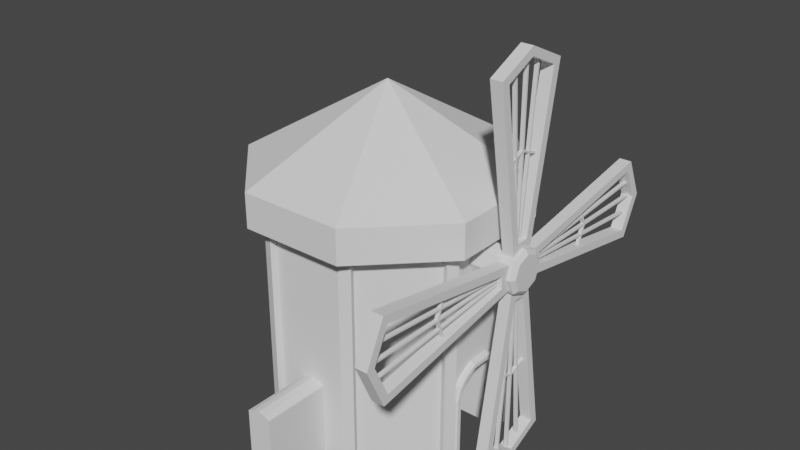 # Source: windmill2.blend  (saved by Blender 2.93.21; exported with 4.5.12 LTS)
import bpy
from mathutils import Matrix  # noqa: F401  (used for matrix-valued properties, if any)

bpy.ops.wm.read_factory_settings(use_empty=True)
scene = bpy.context.scene
scene.name = 'Scene'

# ---- collections
col_collection = bpy.data.collections.new('Collection'); scene.collection.children.link(col_collection)

# ---- world
world_world = bpy.data.worlds.new('World'); scene.world = world_world
world_world.use_nodes = True; world_world.node_tree.nodes.clear()
_N = world_world.node_tree.nodes; _L = world_world.node_tree.links
n0 = _N.new('ShaderNodeOutputWorld'); n0.name = 'World Output'; n0.location = (300, 300)
n1 = _N.new('ShaderNodeBackground'); n1.name = 'Background'; n1.location = (10, 300)
n1.inputs[0].default_value = (0.05088, 0.05088, 0.05088, 1.0)
_L.new(n1.outputs[0], n0.inputs[0])
n0.is_active_output = True
world_world.color = (0.05088, 0.05088, 0.05088)
world_world.use_sun_shadow = False
world_world.sun_shadow_jitter_overblur = 0.0

# ---- meshes
me_cylinder = bpy.data.meshes.new('Cylinder')
me_cylinder.from_pydata([(1.619, 3.909, 6.913), (-1.619, 3.909, 6.913), (3.909, 1.619, 6.913), (3.909, -1.619, 6.913), (1.619, -3.909, 6.913), (-1.619, -3.909, 6.913), (-3.909, -1.619, 6.913), (-3.909, 1.619, 6.913), (1.619, 3.909, 7.976), (-1.619, 3.909, 7.976), (3.909, 1.619, 7.976), (3.909, -1.619, 7.976), (1.619, -3.909, 7.976), (-1.619, -3.909, 7.976), (-3.909, -1.619, 7.976), (-3.909, 1.619, 7.976), (6.209e-08, -4.6e-08, 10.45), (-1.498, 3.15, 0.0), (-1.168, 3.287, 0.0), (-1.168, 3.287, 6.913), (-1.498, 3.15, 6.913), (-1.435, 3.465, 6.913), (1.168, 3.287, 0.0), (1.498, 3.15, 0.0), (1.498, 3.15, 6.913), (1.168, 3.287, 6.913), (1.435, 3.465, 6.913), (3.15, 1.498, 0.0), (3.287, 1.168, 0.0), (3.287, 1.168, 6.913), (3.15, 1.498, 6.913), (3.465, 1.435, 6.913), (3.287, -1.168, 0.0), (3.15, -1.498, 0.0), (3.15, -1.498, 6.913), (3.287, -1.168, 6.913), (3.465, -1.435, 6.913), (1.498, -3.15, 0.0), (1.168, -3.287, 0.0), (1.168, -3.287, 6.913), (1.498, -3.15, 6.913), (1.435, -3.465, 6.913), (-1.168, -3.287, 0.0), (-1.498, -3.15, 0.0), (-1.498, -3.15, 6.913), (-1.168, -3.287, 6.913), (-1.435, -3.465, 6.913), (-3.15, -1.498, 0.0), (-3.287, -1.168, 0.0), (-3.287, -1.168, 6.913), (-3.15, -1.498, 6.913), (-3.465, -1.435, 6.913), (-3.287, 1.168, 0.0), (-3.15, 1.498, 0.0), (-3.15, 1.498, 6.913), (-3.287, 1.168, 6.913), (-3.465, 1.435, 6.913), (-1.244, 3.469, 6.913), (-1.573, 3.332, 6.913), (1.573, 3.332, 6.913), (1.244, 3.469, 6.913), (3.469, 1.244, 6.913), (3.332, 1.573, 6.913), (3.332, -1.573, 6.913), (3.469, -1.244, 6.913), (1.244, -3.469, 6.913), (1.573, -3.332, 6.913), (-1.573, -3.332, 6.913), (-1.244, -3.469, 6.913), (-3.469, -1.244, 6.913), (-3.332, -1.573, 6.913), (-3.332, 1.573, 6.913), (-3.469, 1.244, 6.913), (-1.244, 3.469, 0.0), (-1.573, 3.332, 0.0), (1.573, 3.332, 0.0), (1.244, 3.469, 0.0), (3.469, 1.244, 0.0), (3.332, 1.573, 0.0), (3.332, -1.573, 0.0), (3.469, -1.244, 0.0), (1.244, -3.469, 0.0), (1.573, -3.332, 0.0), (-1.573, -3.332, 0.0), (-1.244, -3.469, 0.0), (-3.469, -1.244, 0.0), (-3.332, -1.573, 0.0), (-3.332, 1.573, 0.0), (-3.469, 1.244, 0.0), (3.287, 1.144, 2.046), (-3.287, 1.144, 2.046), (-3.287, -1.144, 2.384e-07), (-3.287, 1.144, 2.384e-07), (3.287, -1.144, 2.384e-07), (3.287, 1.144, 2.384e-07), (-3.287, -1.144, 2.046), (-3.287, -1.025, 2.426), (-3.287, -0.7979, 2.695), (-3.287, -0.3602, 2.938), (3.287, -1.144, 2.046), (-3.287, 0.7979, 2.695), (-3.287, 1.025, 2.426), (-3.287, 0.3602, 2.938), (-3.332, -1.573, 2.04), (3.469, -1.244, 2.04), (-3.287, -1.168, 2.04), (3.287, -1.025, 2.426), (3.287, 0.7979, 2.695), (3.287, 0.3602, 2.938), (3.287, 1.025, 2.426), (3.287, -0.7979, 2.695), (3.287, -0.3602, 2.938), (-1.168, -3.287, 2.04), (1.168, -3.287, 2.04), (3.287, -1.168, 2.04), (1.244, -3.469, 2.04), (-1.573, -3.332, 2.04), (3.15, -1.498, 2.04), (1.498, -3.15, 2.04), (-1.498, -3.15, 2.04), (-3.15, -1.498, 2.04), (3.332, -1.573, 2.04), (-3.469, -1.244, 2.04), (1.573, -3.332, 2.04), (-1.244, -3.469, 2.04), (-1.168, 3.287, 2.04), (1.168, 3.287, 2.04), (3.287, 1.168, 2.04), (-3.287, 1.168, 2.04), (-1.573, 3.332, 2.04), (3.332, 1.573, 2.04), (1.573, 3.332, 2.04), (-3.469, 1.244, 2.04), (1.244, 3.469, 2.04), (-1.498, 3.15, 2.04), (1.498, 3.15, 2.04), (3.15, 1.498, 2.04), (-3.15, 1.498, 2.04), (-1.244, 3.469, 2.04), (3.469, 1.244, 2.04), (-3.332, 1.573, 2.04), (-1.168, 3.287, 2.385), (1.168, 3.287, 2.385), (3.287, 1.168, 2.385), (-3.287, 1.168, 2.385), (-1.498, 3.15, 2.385), (1.498, 3.15, 2.385), (3.15, 1.498, 2.385), (-3.15, 1.498, 2.385), (-1.573, 3.332, 2.385), (3.332, 1.573, 2.385), (1.573, 3.332, 2.385), (-3.469, 1.244, 2.385), (1.244, 3.469, 2.385), (-1.244, 3.469, 2.385), (3.469, 1.244, 2.385), (-3.332, 1.573, 2.385), (3.287, -1.168, 2.385), (1.168, -3.287, 2.385), (-1.168, -3.287, 2.385), (-3.287, -1.168, 2.385), (-1.573, -3.332, 2.385), (1.244, -3.469, 2.385), (-3.332, -1.573, 2.385), (3.469, -1.244, 2.385), (3.15, -1.498, 2.385), (1.498, -3.15, 2.385), (-1.498, -3.15, 2.385), (-3.15, -1.498, 2.385), (3.332, -1.573, 2.385), (-3.469, -1.244, 2.385), (1.573, -3.332, 2.385), (-1.244, -3.469, 2.385), (3.287, -1.168, 2.63), (1.168, -3.287, 2.63), (-1.168, -3.287, 2.63), (-3.287, -1.168, 2.63), (3.15, -1.498, 2.63), (1.498, -3.15, 2.63), (-1.498, -3.15, 2.63), (-3.15, -1.498, 2.63), (-1.573, -3.332, 2.63), (1.244, -3.469, 2.63), (-3.332, -1.573, 2.63), (3.469, -1.244, 2.63), (3.332, -1.573, 2.63), (-3.469, -1.244, 2.63), (1.573, -3.332, 2.63), (-1.244, -3.469, 2.63), (-1.168, 3.287, 2.63), (1.168, 3.287, 2.63), (3.287, 1.168, 2.63), (-3.287, 1.168, 2.63), (-1.498, 3.15, 2.63), (1.498, 3.15, 2.63), (3.15, 1.498, 2.63), (-3.15, 1.498, 2.63), (-1.573, 3.332, 2.63), (3.332, 1.573, 2.63), (1.573, 3.332, 2.63), (-3.469, 1.244, 2.63), (1.244, 3.469, 2.63), (-1.244, 3.469, 2.63), (3.469, 1.244, 2.63), (-3.332, 1.573, 2.63), (-1.168, 3.287, 2.851), (1.168, 3.287, 2.851), (3.287, 1.168, 2.851), (-3.287, 1.168, 2.851), (-1.498, 3.15, 2.851), (1.498, 3.15, 2.851), (3.15, 1.498, 2.851), (-3.15, 1.498, 2.851), (-1.573, 3.332, 2.851), (3.332, 1.573, 2.851), (1.573, 3.332, 2.851), (-3.469, 1.244, 2.851), (1.244, 3.469, 2.851), (-1.244, 3.469, 2.851), (3.469, 1.244, 2.851), (-3.332, 1.573, 2.851), (3.287, -1.168, 2.851), (1.168, -3.287, 2.851), (-1.168, -3.287, 2.851), (-3.287, -1.168, 2.851), (3.15, -1.498, 2.851), (1.498, -3.15, 2.851), (-1.498, -3.15, 2.851), (-3.15, -1.498, 2.851), (-1.573, -3.332, 2.851), (1.244, -3.469, 2.851), (-3.332, -1.573, 2.851), (3.469, -1.244, 2.851), (3.332, -1.573, 2.851), (-3.469, -1.244, 2.851), (1.573, -3.332, 2.851), (-1.244, -3.469, 2.851), (-3.287, 0.3275, 6.913), (-3.287, -0.3275, 6.913), (3.287, -0.3275, 6.913), (3.287, 0.3275, 6.913), (-3.287, -0.8254, 2.316), (-3.287, -0.6529, 2.518), (-3.287, 0.9181, 2.011), (-3.287, 0.8254, 2.316), (-3.287, 0.6529, 2.518), (-3.287, 0.3029, 2.717), (3.287, -0.8254, 2.316), (3.287, 0.6529, 2.518), (3.287, 0.3029, 2.717), (3.287, -0.6529, 2.518), (3.287, -0.3029, 2.717), (-3.287, 0.9155, 2.384e-07), (3.287, 0.9155, 2.384e-07), (-3.287, -0.3029, 2.717), (3.287, 0.9181, 2.011), (-3.287, -0.9155, 2.384e-07), (3.287, -0.9155, 2.384e-07), (-3.287, -0.9181, 2.011), (3.287, -0.9181, 2.011), (3.287, 0.8254, 2.316), (-3.461, -0.9818, 2.402), (-3.412, -1.025, 2.426), (-3.412, -0.7979, 2.695), (-3.461, -0.7663, 2.656), (-3.412, 1.144, 2.046), (-3.461, 1.095, 2.038), (-3.461, 0.9818, 2.402), (-3.412, 1.025, 2.426), (-3.412, 0.7979, 2.695), (-3.461, 0.7663, 2.656), (-3.461, 0.3475, 2.889), (-3.412, 0.3602, 2.938), (-3.412, -0.3602, 2.938), (-3.461, -0.3475, 2.889), (-3.461, -0.3156, 2.766), (-3.412, -0.3029, 2.717), (3.412, -0.3029, 2.717), (3.461, -0.3156, 2.766), (3.461, -0.3475, 2.889), (3.412, -0.3602, 2.938), (-3.412, 0.8254, 2.316), (-3.461, 0.8691, 2.34), (3.412, -1.025, 2.426), (3.461, -0.9818, 2.402), (3.461, -0.7663, 2.656), (3.412, -0.7979, 2.695), (-3.461, 1.095, 2.384e-07), (-3.412, 1.144, 2.384e-07), (-3.461, 0.967, 2.019), (-3.412, 0.9181, 2.011), (-3.412, 0.9155, 2.384e-07), (-3.461, 0.9644, 2.384e-07), (3.412, 1.144, 2.046), (3.461, 1.095, 2.038), (3.412, 1.144, 2.384e-07), (3.461, 1.095, 2.384e-07), (-3.412, -1.144, 2.384e-07), (-3.461, -1.095, 2.384e-07), (-3.412, -1.144, 2.046), (-3.461, -1.095, 2.038), (3.461, -1.095, 2.384e-07), (3.412, -1.144, 2.384e-07), (3.461, -1.095, 2.038), (3.412, -1.144, 2.046), (3.461, 0.7663, 2.656), (3.412, 0.7979, 2.695), (3.412, 0.3602, 2.938), (3.461, 0.3475, 2.889), (3.461, 0.9818, 2.402), (3.412, 1.025, 2.426), (3.461, 0.9644, 2.384e-07), (3.412, 0.9155, 2.384e-07), (3.412, -0.6529, 2.518), (3.461, -0.6844, 2.557), (3.461, -0.8691, 2.34), (3.412, -0.8254, 2.316), (-3.412, -0.8254, 2.316), (-3.461, -0.8691, 2.34), (-3.461, -0.6844, 2.557), (-3.412, -0.6529, 2.518), (-3.461, 0.6844, 2.557), (-3.412, 0.6529, 2.518), (-3.412, 0.3029, 2.717), (-3.461, 0.3156, 2.766), (3.461, 0.967, 2.019), (3.412, 0.9181, 2.011), (-3.461, -0.9644, 2.384e-07), (-3.412, -0.9155, 2.384e-07), (-3.461, -0.967, 2.019), (-3.412, -0.9181, 2.011), (3.412, -0.9155, 2.384e-07), (3.461, -0.9644, 2.384e-07), (3.412, -0.9181, 2.011), (3.461, -0.967, 2.019), (3.412, 0.6529, 2.518), (3.461, 0.6844, 2.557), (3.461, 0.3156, 2.766), (3.412, 0.3029, 2.717), (3.412, 0.8254, 2.316), (3.461, 0.8691, 2.34), (0.3894, -3.287, 0.0), (-0.3894, -3.287, 0.0), (0.3894, -3.287, 6.913), (-0.3894, -3.287, 6.913), (0.3894, -3.287, 2.04), (-0.3894, -3.287, 2.04), (0.3894, -3.287, 2.385), (-0.3894, -3.287, 2.385), (0.3894, -3.287, 2.63), (-0.3894, -3.287, 2.63), (0.3894, -3.287, 2.851), (-0.3894, -3.287, 2.851), (-0.3894, 3.287, 0.0), (0.3894, 3.287, 0.0), (-0.3894, 3.287, 6.913), (0.3894, 3.287, 6.913), (-0.3894, 3.287, 2.04), (0.3894, 3.287, 2.04), (-0.3894, 3.287, 2.385), (0.3894, 3.287, 2.385), (-0.3894, 3.287, 2.63), (0.3894, 3.287, 2.63), (-0.3894, 3.287, 2.851), (0.3894, 3.287, 2.851), (0.3894, -5.4, 0.0), (-0.3894, -5.4, 0.0), (0.3894, -5.4, 2.04), (-0.3894, -5.4, 2.04), (0.3894, -5.4, 2.385), (-0.3894, -5.4, 2.385), (-0.3894, 5.4, 0.0), (0.3894, 5.4, 0.0), (-0.3894, 5.4, 2.04), (0.3894, 5.4, 2.04), (-0.3894, 5.4, 2.385), (0.3894, 5.4, 2.385), (0.1947, -3.287, 0.0), (1.192e-07, -3.287, 0.0), (-0.1947, -3.287, 0.0), (0.1947, -3.287, 6.913), (1.192e-07, -3.287, 6.913), (-0.1947, -3.287, 6.913), (0.1947, -3.287, 2.474), (1.192e-07, -3.287, 2.515), (-0.1947, -3.287, 2.474), (0.1947, -3.287, 2.63), (1.192e-07, -3.287, 2.63), (-0.1947, -3.287, 2.63), (0.1947, -3.287, 2.851), (1.192e-07, -3.287, 2.851), (-0.1947, -3.287, 2.851), (0.1947, -5.4, 0.0), (1.192e-07, -5.4, 0.0), (-0.1947, -5.4, 0.0), (0.1947, -5.4, 2.04), (1.192e-07, -5.4, 2.04), (-0.1947, -5.4, 2.04), (0.1947, -5.4, 2.474), (1.192e-07, -5.4, 2.515), (-0.1947, -5.4, 2.474), (-0.1947, 3.287, 0.0), (-7.451e-08, 3.287, 0.0), (0.1947, 3.287, 0.0), (-0.1947, 3.287, 6.913), (-7.451e-08, 3.287, 6.913), (0.1947, 3.287, 6.913), (-0.1947, 3.287, 2.474), (-7.451e-08, 3.287, 2.515), (0.1947, 3.287, 2.474), (-0.1947, 3.287, 2.63), (-7.451e-08, 3.287, 2.63), (0.1947, 3.287, 2.63), (-0.1947, 3.287, 2.851), (-7.451e-08, 3.287, 2.851), (0.1947, 3.287, 2.851), (-0.1947, 5.4, 0.0), (4.321e-07, 5.4, 0.0), (0.1947, 5.4, 0.0), (-0.1947, 5.4, 2.04), (4.321e-07, 5.4, 2.04), (0.1947, 5.4, 2.04), (-0.1947, 5.4, 2.474), (4.321e-07, 5.4, 2.515), (0.1947, 5.4, 2.474)], [], [(212, 54, 20, 209), (26, 0, 2, 31, 30, 24), (31, 2, 3, 36, 35, 239, 240, 29), (36, 3, 4, 41, 40, 34), (39, 41, 4, 5, 46, 45, 344, 382, 381, 380, 343), (5, 6, 51, 50, 44, 46), (6, 7, 56, 55, 237, 238, 49, 51), (1, 0, 26, 25, 356, 406, 405, 404, 355, 19, 21), (364, 356, 25, 206), (12, 11, 16), (7, 1, 21, 20, 54, 56), (210, 24, 30, 211), (225, 34, 40, 226), (14, 13, 16), (9, 15, 16), (227, 44, 50, 228), (8, 9, 16), (5, 4, 12, 13), (1, 7, 15, 9), (0, 1, 9, 8), (3, 2, 10, 11), (6, 5, 13, 14), (4, 3, 11, 12), (7, 6, 14, 15), (2, 0, 8, 10), (11, 10, 16), (165, 117, 121, 169), (13, 12, 16), (352, 344, 45, 223), (15, 14, 16), (10, 8, 16), (32, 114, 104, 80), (19, 20, 21), (24, 25, 26), (29, 30, 31), (34, 35, 36), (39, 40, 41), (44, 45, 46), (49, 50, 51), (54, 55, 56), (105, 48, 85, 122), (23, 22, 76, 75), (20, 19, 57, 58), (223, 45, 68, 236), (135, 23, 75, 131), (43, 42, 84, 83), (40, 39, 65, 66), (125, 18, 73, 138), (52, 53, 17, 18, 353, 401, 402, 403, 354, 22, 23, 27, 28, 94, 92), (93, 32, 33, 37, 38, 341, 377, 378, 379, 342, 42, 43, 47, 48, 91), (213, 58, 57, 218), (131, 75, 76, 133), (139, 77, 78, 130), (121, 79, 80, 104), (115, 81, 82, 123), (116, 83, 84, 124), (122, 85, 86, 103), (140, 87, 88, 132), (206, 25, 60, 217), (45, 44, 67, 68), (48, 47, 86, 85), (127, 28, 77, 139), (228, 50, 70, 231), (25, 24, 59, 60), (28, 27, 78, 77), (137, 53, 87, 140), (211, 30, 62, 214), (50, 49, 69, 70), (53, 52, 88, 87), (117, 33, 79, 121), (208, 55, 72, 216), (30, 29, 61, 62), (33, 32, 80, 79), (221, 35, 64, 232), (55, 54, 71, 72), (113, 38, 81, 115), (35, 34, 63, 64), (38, 37, 82, 81), (18, 17, 74, 73), (226, 40, 66, 235), (209, 20, 58, 213), (119, 43, 83, 116), (246, 254, 276, 323), (253, 94, 295, 296, 311, 312), (300, 261, 318, 329), (245, 246, 323, 322), (260, 255, 326, 339), (99, 93, 302, 304), (158, 113, 115, 162), (37, 118, 123, 82), (167, 119, 116, 161), (257, 259, 333, 331), (92, 94, 253, 252), (270, 267, 282, 321), (47, 120, 103, 86), (170, 122, 103, 163), (161, 116, 124, 172), (162, 115, 123, 171), (169, 121, 104, 164), (42, 112, 124, 84), (160, 105, 122, 170), (342, 346, 112, 42), (43, 119, 120, 47), (33, 117, 118, 37), (17, 134, 129, 74), (52, 128, 132, 88), (27, 136, 130, 78), (148, 137, 140, 156), (143, 127, 139, 155), (22, 126, 133, 76), (156, 140, 132, 152), (155, 139, 130, 150), (151, 131, 133, 153), (74, 129, 138, 73), (141, 125, 138, 154), (146, 135, 131, 151), (23, 135, 136, 27), (354, 358, 126, 22), (53, 137, 134, 17), (48, 105, 95, 91), (52, 92, 90, 128), (32, 93, 99, 114), (28, 127, 89, 94), (194, 146, 151, 199), (189, 141, 154, 202), (199, 151, 153, 201), (203, 155, 150, 198), (204, 156, 152, 200), (191, 143, 155, 203), (196, 148, 156, 204), (134, 145, 149, 129), (128, 144, 152, 132), (136, 147, 150, 130), (126, 142, 153, 133), (129, 149, 154, 138), (135, 146, 147, 136), (358, 360, 142, 126), (137, 148, 145, 134), (176, 160, 170, 186), (185, 169, 164, 184), (182, 162, 171, 187), (181, 161, 172, 188), (186, 170, 163, 183), (179, 167, 161, 181), (174, 158, 162, 182), (118, 166, 171, 123), (114, 157, 164, 104), (120, 168, 163, 103), (112, 159, 172, 124), (346, 348, 159, 112), (177, 165, 169, 185), (119, 167, 168, 120), (117, 165, 166, 118), (109, 89, 127, 143), (106, 157, 114, 99), (96, 95, 105, 160), (101, 144, 128, 90), (225, 177, 185, 233), (222, 174, 182, 230), (227, 179, 181, 229), (234, 186, 183, 231), (229, 181, 188, 236), (230, 182, 187, 235), (233, 185, 184, 232), (224, 176, 186, 234), (166, 178, 187, 171), (157, 173, 184, 164), (168, 180, 183, 163), (159, 175, 188, 172), (348, 350, 175, 159), (167, 179, 180, 168), (165, 177, 178, 166), (212, 196, 204, 220), (207, 191, 203, 219), (220, 204, 200, 216), (219, 203, 198, 214), (215, 199, 201, 217), (205, 189, 202, 218), (210, 194, 199, 215), (145, 193, 197, 149), (144, 192, 200, 152), (147, 195, 198, 150), (142, 190, 201, 153), (149, 197, 202, 154), (146, 194, 195, 147), (360, 362, 190, 142), (148, 196, 193, 145), (100, 192, 144, 101), (97, 96, 160, 176), (107, 109, 143, 191), (110, 173, 157, 106), (24, 210, 215, 59), (19, 205, 218, 57), (59, 215, 217, 60), (61, 219, 214, 62), (71, 220, 216, 72), (29, 207, 219, 61), (54, 212, 220, 71), (193, 209, 213, 197), (192, 208, 216, 200), (195, 211, 214, 198), (190, 206, 217, 201), (197, 213, 218, 202), (194, 210, 211, 195), (362, 364, 206, 190), (196, 212, 209, 193), (49, 224, 234, 69), (63, 233, 232, 64), (65, 230, 235, 66), (67, 229, 236, 68), (69, 234, 231, 70), (44, 227, 229, 67), (39, 222, 230, 65), (34, 225, 233, 63), (178, 226, 235, 187), (173, 221, 232, 184), (180, 228, 231, 183), (175, 223, 236, 188), (350, 352, 223, 175), (179, 227, 228, 180), (177, 225, 226, 178), (111, 221, 173, 110), (108, 107, 191, 207), (102, 208, 192, 100), (98, 97, 176, 224), (49, 238, 98, 224), (102, 98, 238, 237), (55, 208, 102, 237), (29, 240, 108, 207), (111, 108, 240, 239), (35, 221, 111, 239), (252, 253, 255, 243), (256, 258, 259, 257), (241, 247, 259, 258), (244, 243, 255, 260), (245, 244, 260, 248), (242, 250, 247, 241), (249, 251, 254, 246), (245, 248, 249, 246), (254, 251, 250, 242), (98, 102, 272, 273), (110, 106, 283, 286), (93, 91, 256, 257), (294, 309, 340, 325), (247, 250, 313, 316), (274, 271, 324, 275), (258, 256, 328, 330), (266, 287, 292, 289), (241, 258, 330, 317), (244, 245, 322, 281), (261, 264, 319, 318), (254, 242, 320, 276), (93, 257, 331, 332, 301, 302), (251, 249, 338, 277), (102, 100, 269, 272), (90, 92, 288, 265), (250, 251, 277, 313), (100, 101, 268, 269), (106, 99, 304, 283), (271, 270, 321, 324), (267, 266, 289, 282), (296, 294, 325, 311), (285, 284, 315, 314), (89, 109, 310, 293), (109, 107, 306, 310), (256, 91, 297, 298, 327, 328), (255, 253, 312, 326), (95, 96, 262, 299), (97, 98, 273, 263), (249, 248, 335, 338), (101, 90, 265, 268), (264, 274, 275, 319), (107, 108, 307, 306), (242, 241, 317, 320), (303, 301, 332, 334), (259, 247, 316, 333), (248, 260, 339, 335), (308, 279, 278, 337), (284, 303, 334, 315), (91, 95, 299, 297), (92, 252, 291, 292, 287, 288), (94, 89, 293, 295), (108, 111, 280, 307), (305, 308, 337, 336), (111, 110, 286, 280), (309, 305, 336, 340), (243, 244, 281, 290), (279, 285, 314, 278), (298, 300, 329, 327), (252, 243, 290, 291), (262, 263, 264, 261), (266, 267, 268, 265), (270, 271, 272, 269), (284, 285, 286, 283), (285, 279, 280, 286), (265, 288, 287, 266), (269, 268, 267, 270), (294, 296, 295, 293), (297, 299, 300, 298), (299, 262, 261, 300), (263, 273, 274, 264), (301, 303, 304, 302), (303, 284, 283, 304), (306, 307, 308, 305), (305, 309, 310, 306), (307, 280, 279, 308), (271, 274, 273, 272), (293, 310, 309, 294), (318, 319, 320, 317), (290, 281, 282, 289), (322, 323, 324, 321), (316, 313, 314, 315), (313, 277, 278, 314), (289, 292, 291, 290), (321, 282, 281, 322), (326, 312, 311, 325), (327, 329, 330, 328), (329, 318, 317, 330), (319, 275, 276, 320), (331, 333, 334, 332), (333, 316, 315, 334), (336, 337, 338, 335), (335, 339, 340, 336), (337, 278, 277, 338), (323, 276, 275, 324), (325, 340, 339, 326), (96, 97, 263, 262), (174, 222, 351, 349), (388, 391, 352, 350), (158, 174, 349, 347), (385, 388, 350, 348), (113, 158, 347, 345), (345, 347, 369, 367), (38, 113, 345, 341), (346, 342, 366, 368), (222, 39, 343, 351), (391, 382, 344, 352), (189, 205, 363, 361), (412, 415, 364, 362), (141, 189, 361, 359), (409, 412, 362, 360), (125, 141, 359, 357), (409, 360, 376, 424), (18, 125, 357, 353), (360, 358, 374, 376), (205, 19, 355, 363), (415, 406, 356, 364), (397, 400, 370, 368), (394, 397, 368, 366), (421, 424, 376, 374), (418, 421, 374, 372), (353, 357, 373, 371), (401, 353, 371, 416), (348, 346, 368, 370), (358, 354, 372, 374), (385, 348, 370, 400), (357, 359, 375, 373), (341, 345, 367, 365), (377, 341, 365, 392), (342, 379, 394, 366), (379, 378, 393, 394), (378, 377, 392, 393), (347, 383, 398, 369), (383, 384, 399, 398), (384, 385, 400, 399), (365, 367, 395, 392), (392, 395, 396, 393), (393, 396, 397, 394), (367, 369, 398, 395), (395, 398, 399, 396), (396, 399, 400, 397), (351, 343, 380, 389), (389, 380, 381, 390), (390, 381, 382, 391), (347, 349, 386, 383), (383, 386, 387, 384), (384, 387, 388, 385), (349, 351, 389, 386), (386, 389, 390, 387), (387, 390, 391, 388), (354, 403, 418, 372), (403, 402, 417, 418), (402, 401, 416, 417), (371, 373, 419, 416), (416, 419, 420, 417), (417, 420, 421, 418), (373, 375, 422, 419), (419, 422, 423, 420), (420, 423, 424, 421), (363, 355, 404, 413), (413, 404, 405, 414), (414, 405, 406, 415), (359, 407, 422, 375), (407, 408, 423, 422), (408, 409, 424, 423), (359, 361, 410, 407), (407, 410, 411, 408), (408, 411, 412, 409), (361, 363, 413, 410), (410, 413, 414, 411), (411, 414, 415, 412)])
_uv = me_cylinder.uv_layers.new(name='UVMap')
_uv.uv.foreach_set('vector', [0.1161, 0.7062, 0.1161, 1.0, 0.008863, 1.0, 0.008863, 0.7062, 0.875, 1.0, 0.875, 1.0, 0.75, 1.0, 0.75, 1.0, 0.7589, 1.0, 0.8661, 1.0, 0.75, 1.0, 0.75, 1.0, 0.625, 1.0, 0.625, 1.0, 0.6339, 1.0, 0.6875, 1.0, 0.7143, 1.0, 0.7411, 1.0, 0.625, 1.0, 0.625, 1.0, 0.5, 1.0, 0.5, 1.0, 0.5089, 1.0, 0.6161, 1.0, 0.4911, 1.0, 0.5, 1.0, 0.5, 1.0, 0.375, 1.0, 0.375, 1.0, 0.3839, 1.0, 0.4196, 1.0, 0.4286, 1.0, 0.4375, 1.0, 0.4464, 1.0, 0.4554, 1.0, 0.375, 1.0, 0.25, 1.0, 0.25, 1.0, 0.2589, 1.0, 0.3661, 1.0, 0.375, 1.0, 0.25, 1.0, 0.125, 1.0, 0.125, 1.0, 0.1339, 1.0, 0.1875, 1.0, 0.2143, 1.0, 0.2411, 1.0, 0.25, 1.0, 1.0, 1.0, 0.875, 1.0, 0.875, 1.0, 0.8839, 1.0, 0.9196, 1.0, 0.9286, 1.0, 0.9375, 1.0, 0.9464, 1.0, 0.9554, 1.0, 0.9911, 1.0, 1.0, 1.0, 0.9196, 0.7062, 0.9196, 1.0, 0.8839, 1.0, 0.8839, 0.7062, 0.5, 1.0, 0.625, 1.0, 0.5, 1.0, 0.125, 1.0, 0.0, 1.0, 0.0, 1.0, 0.008863, 1.0, 0.1161, 1.0, 0.125, 1.0, 0.8661, 0.7062, 0.8661, 1.0, 0.7589, 1.0, 0.7589, 0.7062, 0.6161, 0.7062, 0.6161, 1.0, 0.5089, 1.0, 0.5089, 0.7062, 0.25, 1.0, 0.375, 1.0, 0.25, 1.0, 0.0, 1.0, 0.125, 1.0, 0.0, 1.0, 0.3661, 0.7062, 0.3661, 1.0, 0.2589, 1.0, 0.2589, 0.7062, 0.875, 1.0, 1.0, 1.0, 0.875, 1.0, 0.375, 1.0, 0.5, 1.0, 0.5, 1.0, 0.375, 1.0, 0.0, 1.0, 0.125, 1.0, 0.125, 1.0, 0.0, 1.0, 0.875, 1.0, 1.0, 1.0, 1.0, 1.0, 0.875, 1.0, 0.625, 1.0, 0.75, 1.0, 0.75, 1.0, 0.625, 1.0, 0.25, 1.0, 0.375, 1.0, 0.375, 1.0, 0.25, 1.0, 0.5, 1.0, 0.625, 1.0, 0.625, 1.0, 0.5, 1.0, 0.125, 1.0, 0.25, 1.0, 0.25, 1.0, 0.125, 1.0, 0.75, 1.0, 0.875, 1.0, 0.875, 1.0, 0.75, 1.0, 0.625, 1.0, 0.75, 1.0, 0.625, 1.0, 0.6161, 0.6725, 0.6161, 0.6475, 0.6161, 0.6475, 0.6161, 0.6725, 0.375, 1.0, 0.5, 1.0, 0.375, 1.0, 0.4196, 0.7062, 0.4196, 1.0, 0.3839, 1.0, 0.3839, 0.7062, 0.125, 1.0, 0.25, 1.0, 0.125, 1.0, 0.75, 1.0, 0.875, 1.0, 0.75, 1.0, 0.6339, 0.5, 0.6339, 0.6475, 0.6339, 0.6475, 0.6339, 0.5, -0.006934, 1.0, 0.008863, 1.0, 0.0, 1.0, 0.8661, 1.0, 0.8813, 1.0, 0.875, 1.0, 0.7411, 1.0, 0.7563, 1.0, 0.75, 1.0, 0.6161, 1.0, 0.6313, 1.0, 0.625, 1.0, 0.4911, 1.0, 0.5063, 1.0, 0.5, 1.0, 0.3661, 1.0, 0.3813, 1.0, 0.375, 1.0, 0.2411, 1.0, 0.2563, 1.0, 0.25, 1.0, 0.1161, 1.0, 0.1313, 1.0, 0.125, 1.0, 0.2411, 0.6475, 0.2411, 0.5, 0.2411, 0.5, 0.2411, 0.6475, 0.9247, 0.4077, 0.9077, 0.4247, 0.9077, 0.4247, 0.9247, 0.4077, 0.008863, 1.0, -0.006934, 1.0, -0.006934, 1.0, 0.008863, 1.0, 0.3839, 0.7062, 0.3839, 1.0, 0.3839, 1.0, 0.3839, 0.7062, 0.8661, 0.6475, 0.8661, 0.5, 0.8661, 0.5, 0.8661, 0.6475, 0.5753, 0.09233, 0.5923, 0.07531, 0.5923, 0.07531, 0.5753, 0.09233, 0.5063, 1.0, 0.4911, 1.0, 0.4911, 1.0, 0.5063, 1.0, 0.9911, 0.6475, 0.9911, 0.5, 0.9911, 0.5, 0.9911, 0.6475, 0.5753, 0.4077, 0.5923, 0.4247, 0.738, 0.485, 0.762, 0.485, 0.8106, 0.4649, 0.8227, 0.4599, 0.8349, 0.4549, 0.847, 0.4498, 0.8591, 0.4448, 0.9077, 0.4247, 0.9247, 0.4077, 0.985, 0.262, 0.985, 0.238, 0.9817, 0.23, 0.572, 0.3997, 0.928, 0.1003, 0.9247, 0.09233, 0.9077, 0.07531, 0.762, 0.01498, 0.738, 0.01498, 0.6894, 0.03509, 0.6773, 0.04012, 0.6651, 0.04515, 0.653, 0.05017, 0.6409, 0.0552, 0.5923, 0.07531, 0.5753, 0.09233, 0.515, 0.238, 0.515, 0.262, 0.5183, 0.27, 0.008863, 0.7062, 0.008863, 1.0, 0.0, 1.0, 0.0, 0.7062, 0.8661, 0.6475, 0.8661, 0.5, 0.8839, 0.5, 0.8839, 0.6475, 0.7411, 0.6475, 0.7411, 0.5, 0.7589, 0.5, 0.7589, 0.6475, 0.6161, 0.6475, 0.6161, 0.5, 0.6339, 0.5, 0.6339, 0.6475, 0.4911, 0.6475, 0.4911, 0.5, 0.5089, 0.5, 0.5089, 0.6475, 0.3661, 0.6475, 0.3661, 0.5, 0.3839, 0.5, 0.3839, 0.6475, 0.2411, 0.6475, 0.2411, 0.5, 0.2589, 0.5, 0.2589, 0.6475, 0.1161, 0.6475, 0.1161, 0.5, 0.1339, 0.5, 0.1339, 0.6475, 0.8839, 0.7062, 0.8839, 1.0, 0.8839, 1.0, 0.8839, 0.7062, 0.3813, 1.0, 0.3661, 1.0, 0.3661, 1.0, 0.3813, 1.0, 0.515, 0.262, 0.515, 0.238, 0.515, 0.238, 0.515, 0.262, 0.7411, 0.6475, 0.7411, 0.5, 0.7411, 0.5, 0.7411, 0.6475, 0.2589, 0.7062, 0.2589, 1.0, 0.2589, 1.0, 0.2589, 0.7062, 0.8813, 1.0, 0.8661, 1.0, 0.8661, 1.0, 0.8813, 1.0, 0.985, 0.238, 0.985, 0.262, 0.985, 0.262, 0.985, 0.238, 0.1161, 0.6475, 0.1161, 0.5, 0.1161, 0.5, 0.1161, 0.6475, 0.7589, 0.7062, 0.7589, 1.0, 0.7589, 1.0, 0.7589, 0.7062, 0.2563, 1.0, 0.2411, 1.0, 0.2411, 1.0, 0.2563, 1.0, 0.5923, 0.4247, 0.5753, 0.4077, 0.5753, 0.4077, 0.5923, 0.4247, 0.6161, 0.6475, 0.6161, 0.5, 0.6161, 0.5, 0.6161, 0.6475, 0.1339, 0.7062, 0.1339, 1.0, 0.1339, 1.0, 0.1339, 0.7062, 0.7563, 1.0, 0.7411, 1.0, 0.7411, 1.0, 0.7563, 1.0, 0.9077, 0.07531, 0.9247, 0.09233, 0.9247, 0.09233, 0.9077, 0.07531, 0.6339, 0.7062, 0.6339, 1.0, 0.6339, 1.0, 0.6339, 0.7062, 0.1313, 1.0, 0.1161, 1.0, 0.1161, 1.0, 0.1313, 1.0, 0.4911, 0.6475, 0.4911, 0.5, 0.4911, 0.5, 0.4911, 0.6475, 0.6313, 1.0, 0.6161, 1.0, 0.6161, 1.0, 0.6313, 1.0, 0.738, 0.01498, 0.762, 0.01498, 0.762, 0.01498, 0.738, 0.01498, 0.762, 0.485, 0.738, 0.485, 0.738, 0.485, 0.762, 0.485, 0.5089, 0.7062, 0.5089, 1.0, 0.5089, 1.0, 0.5089, 0.7062, 0.008863, 0.7062, 0.008863, 1.0, 0.008863, 1.0, 0.008863, 0.7062, 0.3661, 0.6475, 0.3661, 0.5, 0.3661, 0.5, 0.3661, 0.6475, 0.806, 0.5417, 0.806, 0.7083, 0.806, 0.7083, 0.806, 0.5417, 0.9817, 0.23, 0.9817, 0.23, 0.9817, 0.23, 0.9817, 0.23, 0.9817, 0.23, 0.9817, 0.23, 0.625, 0.931, 0.806, 0.7083, 0.806, 0.7083, 0.625, 0.931, 0.806, 0.5417, 0.806, 0.5417, 0.806, 0.5417, 0.806, 0.5417, 0.6826, 0.5417, 0.6826, 0.5, 0.6826, 0.5, 0.6826, 0.5417, 0.625, 0.8076, 0.443, 0.8076, 0.443, 0.8076, 0.625, 0.8076, 0.4911, 0.6725, 0.4911, 0.6475, 0.4911, 0.6475, 0.4911, 0.6725, 0.5089, 0.5, 0.5089, 0.6475, 0.5089, 0.6475, 0.5089, 0.5, 0.3661, 0.6725, 0.3661, 0.6475, 0.3661, 0.6475, 0.3661, 0.6725, 0.443, 0.8076, 0.625, 0.8076, 0.625, 0.8076, 0.443, 0.8076, 0.572, 0.3997, 0.9817, 0.23, 0.9817, 0.23, 0.572, 0.3997, 0.806, 0.5417, 0.806, 0.5417, 0.806, 0.5417, 0.806, 0.5417, 0.2589, 0.5, 0.2589, 0.6475, 0.2589, 0.6475, 0.2589, 0.5, 0.2411, 0.6725, 0.2411, 0.6475, 0.2589, 0.6475, 0.2589, 0.6725, 0.3661, 0.6725, 0.3661, 0.6475, 0.3839, 0.6475, 0.3839, 0.6725, 0.4911, 0.6725, 0.4911, 0.6475, 0.5089, 0.6475, 0.5089, 0.6725, 0.6161, 0.6725, 0.6161, 0.6475, 0.6339, 0.6475, 0.6339, 0.6725, 0.3839, 0.5, 0.3839, 0.6475, 0.3839, 0.6475, 0.3839, 0.5, 0.2411, 0.6725, 0.2411, 0.6475, 0.2411, 0.6475, 0.2411, 0.6725, 0.4196, 0.5, 0.4196, 0.6475, 0.3839, 0.6475, 0.3839, 0.5, 0.3661, 0.5, 0.3661, 0.6475, 0.2589, 0.6475, 0.2589, 0.5, 0.6161, 0.5, 0.6161, 0.6475, 0.5089, 0.6475, 0.5089, 0.5, 0.008863, 0.5, 0.008863, 0.6475, 0.008863, 0.6475, 0.008863, 0.5, 0.1339, 0.5, 0.1339, 0.6475, 0.1339, 0.6475, 0.1339, 0.5, 0.7589, 0.5, 0.7589, 0.6475, 0.7589, 0.6475, 0.7589, 0.5, 0.1161, 0.6725, 0.1161, 0.6475, 0.1161, 0.6475, 0.1161, 0.6725, 0.7411, 0.6725, 0.7411, 0.6475, 0.7411, 0.6475, 0.7411, 0.6725, 0.8839, 0.5, 0.8839, 0.6475, 0.8839, 0.6475, 0.8839, 0.5, 0.1161, 0.6725, 0.1161, 0.6475, 0.1339, 0.6475, 0.1339, 0.6725, 0.7411, 0.6725, 0.7411, 0.6475, 0.7589, 0.6475, 0.7589, 0.6725, 0.8661, 0.6725, 0.8661, 0.6475, 0.8839, 0.6475, 0.8839, 0.6725, 0.008863, 0.5, 0.008863, 0.6475, 0.0, 0.6475, 0.0, 0.5, 0.9911, 0.6725, 0.9911, 0.6475, 0.9911, 0.6475, 0.9911, 0.6725, 0.8661, 0.6725, 0.8661, 0.6475, 0.8661, 0.6475, 0.8661, 0.6725, 0.8661, 0.5, 0.8661, 0.6475, 0.7589, 0.6475, 0.7589, 0.5, 0.9196, 0.5, 0.9196, 0.6475, 0.8839, 0.6475, 0.8839, 0.5, 0.1161, 0.5, 0.1161, 0.6475, 0.008863, 0.6475, 0.008863, 0.5, 0.2411, 0.5, 0.2411, 0.6475, 0.625, 0.931, 0.443, 0.931, 0.1339, 0.5, 0.443, 0.319, 0.625, 0.319, 0.1339, 0.6475, 0.6339, 0.5, 0.443, 0.8076, 0.625, 0.8076, 0.6339, 0.6475, 0.7411, 0.5, 0.7411, 0.6475, 0.625, 0.4424, 0.443, 0.4424, 0.8661, 0.6902, 0.8661, 0.6725, 0.8661, 0.6725, 0.8661, 0.6902, 0.9911, 0.6902, 0.9911, 0.6725, 0.9911, 0.6725, 0.9911, 0.6902, 0.8661, 0.6902, 0.8661, 0.6725, 0.8839, 0.6725, 0.8839, 0.6902, 0.7411, 0.6902, 0.7411, 0.6725, 0.7589, 0.6725, 0.7589, 0.6902, 0.1161, 0.6902, 0.1161, 0.6725, 0.1339, 0.6725, 0.1339, 0.6902, 0.7411, 0.6902, 0.7411, 0.6725, 0.7411, 0.6725, 0.7411, 0.6902, 0.1161, 0.6902, 0.1161, 0.6725, 0.1161, 0.6725, 0.1161, 0.6902, 0.008863, 0.6475, 0.008863, 0.6725, 0.008863, 0.6725, 0.008863, 0.6475, 0.1339, 0.6475, 0.1339, 0.6725, 0.1339, 0.6725, 0.1339, 0.6475, 0.7589, 0.6475, 0.7589, 0.6725, 0.7589, 0.6725, 0.7589, 0.6475, 0.8839, 0.6475, 0.8839, 0.6725, 0.8839, 0.6725, 0.8839, 0.6475, 0.008863, 0.6475, 0.008863, 0.6725, 0.0, 0.6725, 0.0, 0.6475, 0.8661, 0.6475, 0.8661, 0.6725, 0.7589, 0.6725, 0.7589, 0.6475, 0.9196, 0.6475, 0.9196, 0.6725, 0.8839, 0.6725, 0.8839, 0.6475, 0.1161, 0.6475, 0.1161, 0.6725, 0.008863, 0.6725, 0.008863, 0.6475, 0.2411, 0.6902, 0.2411, 0.6725, 0.2411, 0.6725, 0.2411, 0.6902, 0.6161, 0.6902, 0.6161, 0.6725, 0.6339, 0.6725, 0.6339, 0.6902, 0.4911, 0.6902, 0.4911, 0.6725, 0.5089, 0.6725, 0.5089, 0.6902, 0.3661, 0.6902, 0.3661, 0.6725, 0.3839, 0.6725, 0.3839, 0.6902, 0.2411, 0.6902, 0.2411, 0.6725, 0.2589, 0.6725, 0.2589, 0.6902, 0.3661, 0.6902, 0.3661, 0.6725, 0.3661, 0.6725, 0.3661, 0.6902, 0.4911, 0.6902, 0.4911, 0.6725, 0.4911, 0.6725, 0.4911, 0.6902, 0.5089, 0.6475, 0.5089, 0.6725, 0.5089, 0.6725, 0.5089, 0.6475, 0.6339, 0.6475, 0.6339, 0.6725, 0.6339, 0.6725, 0.6339, 0.6475, 0.2589, 0.6475, 0.2589, 0.6725, 0.2589, 0.6725, 0.2589, 0.6475, 0.3839, 0.6475, 0.3839, 0.6725, 0.3839, 0.6725, 0.3839, 0.6475, 0.4196, 0.6475, 0.4196, 0.6725, 0.3839, 0.6725, 0.3839, 0.6475, 0.6161, 0.6902, 0.6161, 0.6725, 0.6161, 0.6725, 0.6161, 0.6902, 0.3661, 0.6475, 0.3661, 0.6725, 0.2589, 0.6725, 0.2589, 0.6475, 0.6161, 0.6475, 0.6161, 0.6725, 0.5089, 0.6725, 0.5089, 0.6475, 0.6826, 0.5417, 0.625, 0.4424, 0.7411, 0.6475, 0.7411, 0.6725, 0.6826, 0.7083, 0.6339, 0.6725, 0.6339, 0.6475, 0.625, 0.8076, 0.806, 0.7083, 0.625, 0.931, 0.2411, 0.6475, 0.2411, 0.6725, 0.806, 0.5417, 0.1339, 0.6725, 0.1339, 0.6475, 0.625, 0.319, 0.6161, 0.7062, 0.6161, 0.6902, 0.6161, 0.6902, 0.6161, 0.7062, 0.4911, 0.7062, 0.4911, 0.6902, 0.4911, 0.6902, 0.4911, 0.7062, 0.3661, 0.7062, 0.3661, 0.6902, 0.3661, 0.6902, 0.3661, 0.7062, 0.2411, 0.7062, 0.2411, 0.6902, 0.2589, 0.6902, 0.2589, 0.7062, 0.3661, 0.7062, 0.3661, 0.6902, 0.3839, 0.6902, 0.3839, 0.7062, 0.4911, 0.7062, 0.4911, 0.6902, 0.5089, 0.6902, 0.5089, 0.7062, 0.6161, 0.7062, 0.6161, 0.6902, 0.6339, 0.6902, 0.6339, 0.7062, 0.2411, 0.7062, 0.2411, 0.6902, 0.2411, 0.6902, 0.2411, 0.7062, 0.5089, 0.6725, 0.5089, 0.6902, 0.5089, 0.6902, 0.5089, 0.6725, 0.6339, 0.6725, 0.6339, 0.6902, 0.6339, 0.6902, 0.6339, 0.6725, 0.2589, 0.6725, 0.2589, 0.6902, 0.2589, 0.6902, 0.2589, 0.6725, 0.3839, 0.6725, 0.3839, 0.6902, 0.3839, 0.6902, 0.3839, 0.6725, 0.4196, 0.6725, 0.4196, 0.6902, 0.3839, 0.6902, 0.3839, 0.6725, 0.3661, 0.6725, 0.3661, 0.6902, 0.2589, 0.6902, 0.2589, 0.6725, 0.6161, 0.6725, 0.6161, 0.6902, 0.5089, 0.6902, 0.5089, 0.6725, 0.1161, 0.7062, 0.1161, 0.6902, 0.1161, 0.6902, 0.1161, 0.7062, 0.7411, 0.7062, 0.7411, 0.6902, 0.7411, 0.6902, 0.7411, 0.7062, 0.1161, 0.7062, 0.1161, 0.6902, 0.1339, 0.6902, 0.1339, 0.7062, 0.7411, 0.7062, 0.7411, 0.6902, 0.7589, 0.6902, 0.7589, 0.7062, 0.8661, 0.7062, 0.8661, 0.6902, 0.8839, 0.6902, 0.8839, 0.7062, 0.9911, 0.7062, 0.9911, 0.6902, 0.9911, 0.6902, 0.9911, 0.7062, 0.8661, 0.7062, 0.8661, 0.6902, 0.8661, 0.6902, 0.8661, 0.7062, 0.008863, 0.6725, 0.008863, 0.6902, 0.008863, 0.6902, 0.008863, 0.6725, 0.1339, 0.6725, 0.1339, 0.6902, 0.1339, 0.6902, 0.1339, 0.6725, 0.7589, 0.6725, 0.7589, 0.6902, 0.7589, 0.6902, 0.7589, 0.6725, 0.8839, 0.6725, 0.8839, 0.6902, 0.8839, 0.6902, 0.8839, 0.6725, 0.008863, 0.6725, 0.008863, 0.6902, 0.0, 0.6902, 0.0, 0.6725, 0.8661, 0.6725, 0.8661, 0.6902, 0.7589, 0.6902, 0.7589, 0.6725, 0.9196, 0.6725, 0.9196, 0.6902, 0.8839, 0.6902, 0.8839, 0.6725, 0.1161, 0.6725, 0.1161, 0.6902, 0.008863, 0.6902, 0.008863, 0.6725, 0.806, 0.5417, 0.1339, 0.6902, 0.1339, 0.6725, 0.806, 0.5417, 0.806, 0.7083, 0.806, 0.7083, 0.2411, 0.6725, 0.2411, 0.6902, 0.6826, 0.5417, 0.6826, 0.5417, 0.7411, 0.6725, 0.7411, 0.6902, 0.6826, 0.7083, 0.6339, 0.6902, 0.6339, 0.6725, 0.6826, 0.7083, 0.8661, 1.0, 0.8661, 0.7062, 0.8661, 0.7062, 0.8661, 1.0, 0.9911, 1.0, 0.9911, 0.7062, 0.9911, 0.7062, 0.9911, 1.0, 0.8661, 1.0, 0.8661, 0.7062, 0.8839, 0.7062, 0.8839, 1.0, 0.7411, 1.0, 0.7411, 0.7062, 0.7589, 0.7062, 0.7589, 1.0, 0.1161, 1.0, 0.1161, 0.7062, 0.1339, 0.7062, 0.1339, 1.0, 0.7411, 1.0, 0.7411, 0.7062, 0.7411, 0.7062, 0.7411, 1.0, 0.1161, 1.0, 0.1161, 0.7062, 0.1161, 0.7062, 0.1161, 1.0, 0.008863, 0.6902, 0.008863, 0.7062, 0.008863, 0.7062, 0.008863, 0.6902, 0.1339, 0.6902, 0.1339, 0.7062, 0.1339, 0.7062, 0.1339, 0.6902, 0.7589, 0.6902, 0.7589, 0.7062, 0.7589, 0.7062, 0.7589, 0.6902, 0.8839, 0.6902, 0.8839, 0.7062, 0.8839, 0.7062, 0.8839, 0.6902, 0.008863, 0.6902, 0.008863, 0.7062, 0.0, 0.7062, 0.0, 0.6902, 0.8661, 0.6902, 0.8661, 0.7062, 0.7589, 0.7062, 0.7589, 0.6902, 0.9196, 0.6902, 0.9196, 0.7062, 0.8839, 0.7062, 0.8839, 0.6902, 0.1161, 0.6902, 0.1161, 0.7062, 0.008863, 0.7062, 0.008863, 0.6902, 0.2411, 1.0, 0.2411, 0.7062, 0.2411, 0.7062, 0.2411, 1.0, 0.6161, 1.0, 0.6161, 0.7062, 0.6339, 0.7062, 0.6339, 1.0, 0.4911, 1.0, 0.4911, 0.7062, 0.5089, 0.7062, 0.5089, 1.0, 0.3661, 1.0, 0.3661, 0.7062, 0.3839, 0.7062, 0.3839, 1.0, 0.2411, 1.0, 0.2411, 0.7062, 0.2589, 0.7062, 0.2589, 1.0, 0.3661, 1.0, 0.3661, 0.7062, 0.3661, 0.7062, 0.3661, 1.0, 0.4911, 1.0, 0.4911, 0.7062, 0.4911, 0.7062, 0.4911, 1.0, 0.6161, 1.0, 0.6161, 0.7062, 0.6161, 0.7062, 0.6161, 1.0, 0.5089, 0.6902, 0.5089, 0.7062, 0.5089, 0.7062, 0.5089, 0.6902, 0.6339, 0.6902, 0.6339, 0.7062, 0.6339, 0.7062, 0.6339, 0.6902, 0.2589, 0.6902, 0.2589, 0.7062, 0.2589, 0.7062, 0.2589, 0.6902, 0.3839, 0.6902, 0.3839, 0.7062, 0.3839, 0.7062, 0.3839, 0.6902, 0.4196, 0.6902, 0.4196, 0.7062, 0.3839, 0.7062, 0.3839, 0.6902, 0.3661, 0.6902, 0.3661, 0.7062, 0.2589, 0.7062, 0.2589, 0.6902, 0.6161, 0.6902, 0.6161, 0.7062, 0.5089, 0.7062, 0.5089, 0.6902, 0.6826, 0.7083, 0.6339, 0.7062, 0.6339, 0.6902, 0.6826, 0.7083, 0.6826, 0.5417, 0.6826, 0.5417, 0.7411, 0.6902, 0.7411, 0.7062, 0.806, 0.5417, 0.1339, 0.7062, 0.1339, 0.6902, 0.806, 0.5417, 0.806, 0.7083, 0.806, 0.7083, 0.2411, 0.6902, 0.2411, 0.7062, 0.2411, 1.0, 0.2143, 1.0, 0.806, 0.7083, 0.2411, 0.7062, 0.806, 0.5417, 0.806, 0.7083, 0.2143, 1.0, 0.1875, 1.0, 0.1339, 1.0, 0.1339, 0.7062, 0.806, 0.5417, 0.1875, 1.0, 0.7411, 1.0, 0.7143, 1.0, 0.6826, 0.5417, 0.7411, 0.7062, 0.6826, 0.7083, 0.6826, 0.5417, 0.7143, 1.0, 0.6875, 1.0, 0.6339, 1.0, 0.6339, 0.7062, 0.6826, 0.7083, 0.6875, 1.0, 0.443, 0.319, 0.443, 0.4424, 0.625, 0.4424, 0.625, 0.319, 0.443, 0.931, 0.625, 0.931, 0.625, 0.8076, 0.443, 0.8076, 0.806, 0.7083, 0.6826, 0.7083, 0.6826, 0.75, 0.806, 0.75, 0.806, 0.5417, 0.806, 0.5, 0.6826, 0.5, 0.6826, 0.5417, 0.806, 0.5417, 0.806, 0.5417, 0.6826, 0.5417, 0.6826, 0.5417, 0.806, 0.7083, 0.6826, 0.7083, 0.6826, 0.7083, 0.806, 0.7083, 0.6826, 0.5417, 0.6826, 0.7083, 0.806, 0.7083, 0.806, 0.5417, 0.806, 0.5417, 0.6826, 0.5417, 0.6826, 0.5417, 0.806, 0.5417, 0.806, 0.7083, 0.6826, 0.7083, 0.6826, 0.7083, 0.806, 0.7083, 0.806, 0.7083, 0.806, 0.5417, 0.806, 0.5417, 0.806, 0.7083, 0.6826, 0.7083, 0.6826, 0.7083, 0.6826, 0.7083, 0.6826, 0.7083, 0.928, 0.1003, 0.5183, 0.27, 0.5183, 0.27, 0.928, 0.1003, 0.625, 0.4424, 0.6826, 0.5417, 0.6826, 0.5417, 0.625, 0.4424, 0.6826, 0.7083, 0.6826, 0.7083, 0.6826, 0.7083, 0.6826, 0.7083, 0.806, 0.7083, 0.806, 0.5417, 0.806, 0.5417, 0.806, 0.7083, 0.625, 0.931, 0.443, 0.931, 0.443, 0.931, 0.625, 0.931, 0.625, 0.319, 0.443, 0.319, 0.443, 0.319, 0.625, 0.319, 0.806, 0.7083, 0.806, 0.75, 0.806, 0.75, 0.806, 0.7083, 0.806, 0.5417, 0.806, 0.5417, 0.806, 0.5417, 0.806, 0.5417, 0.806, 0.7083, 0.806, 0.7083, 0.806, 0.7083, 0.806, 0.7083, 0.806, 0.7083, 0.806, 0.7083, 0.806, 0.7083, 0.806, 0.7083, 0.928, 0.1003, 0.928, 0.1003, 0.928, 0.1003, 0.928, 0.1003, 0.928, 0.1003, 0.928, 0.1003, 0.6826, 0.7083, 0.6826, 0.5417, 0.6826, 0.5417, 0.6826, 0.7083, 0.806, 0.5417, 0.806, 0.5417, 0.806, 0.5417, 0.806, 0.5417, 0.625, 0.319, 0.443, 0.319, 0.443, 0.319, 0.625, 0.319, 0.6826, 0.7083, 0.6826, 0.7083, 0.6826, 0.7083, 0.6826, 0.7083, 0.806, 0.5417, 0.806, 0.5417, 0.806, 0.5417, 0.806, 0.5417, 0.6826, 0.7083, 0.625, 0.8076, 0.625, 0.8076, 0.6826, 0.7083, 0.806, 0.5417, 0.806, 0.5417, 0.806, 0.5417, 0.806, 0.5417, 0.806, 0.5417, 0.625, 0.319, 0.625, 0.319, 0.806, 0.5417, 0.443, 0.4424, 0.625, 0.4424, 0.625, 0.4424, 0.443, 0.4424, 0.6826, 0.7083, 0.6826, 0.7083, 0.6826, 0.7083, 0.6826, 0.7083, 0.625, 0.4424, 0.6826, 0.5417, 0.6826, 0.5417, 0.625, 0.4424, 0.6826, 0.5417, 0.6826, 0.5417, 0.6826, 0.5417, 0.6826, 0.5417, 0.5183, 0.27, 0.5183, 0.27, 0.5183, 0.27, 0.5183, 0.27, 0.5183, 0.27, 0.5183, 0.27, 0.625, 0.4424, 0.443, 0.4424, 0.443, 0.4424, 0.625, 0.4424, 0.625, 0.931, 0.806, 0.7083, 0.806, 0.7083, 0.625, 0.931, 0.806, 0.7083, 0.806, 0.7083, 0.806, 0.7083, 0.806, 0.7083, 0.6826, 0.5417, 0.6826, 0.5417, 0.6826, 0.5417, 0.6826, 0.5417, 0.806, 0.5417, 0.625, 0.319, 0.625, 0.319, 0.806, 0.5417, 0.806, 0.7083, 0.806, 0.7083, 0.806, 0.7083, 0.806, 0.7083, 0.6826, 0.5417, 0.6826, 0.5417, 0.6826, 0.5417, 0.6826, 0.5417, 0.806, 0.7083, 0.806, 0.7083, 0.806, 0.7083, 0.806, 0.7083, 0.625, 0.8076, 0.443, 0.8076, 0.443, 0.8076, 0.625, 0.8076, 0.6826, 0.75, 0.6826, 0.7083, 0.6826, 0.7083, 0.6826, 0.75, 0.6826, 0.5417, 0.6826, 0.5417, 0.6826, 0.5417, 0.6826, 0.5417, 0.6826, 0.5417, 0.6826, 0.7083, 0.6826, 0.7083, 0.6826, 0.5417, 0.6826, 0.7083, 0.625, 0.8076, 0.625, 0.8076, 0.6826, 0.7083, 0.443, 0.931, 0.625, 0.931, 0.625, 0.931, 0.443, 0.931, 0.572, 0.3997, 0.572, 0.3997, 0.572, 0.3997, 0.572, 0.3997, 0.572, 0.3997, 0.572, 0.3997, 0.443, 0.4424, 0.625, 0.4424, 0.625, 0.4424, 0.443, 0.4424, 0.6826, 0.5417, 0.6826, 0.7083, 0.6826, 0.7083, 0.6826, 0.5417, 0.6826, 0.5417, 0.6826, 0.5417, 0.6826, 0.5417, 0.6826, 0.5417, 0.6826, 0.7083, 0.6826, 0.7083, 0.6826, 0.7083, 0.6826, 0.7083, 0.6826, 0.5417, 0.6826, 0.5417, 0.6826, 0.5417, 0.6826, 0.5417, 0.806, 0.5, 0.806, 0.5417, 0.806, 0.5417, 0.806, 0.5, 0.6826, 0.7083, 0.6826, 0.7083, 0.6826, 0.7083, 0.6826, 0.7083, 0.443, 0.931, 0.625, 0.931, 0.625, 0.931, 0.443, 0.931, 0.443, 0.319, 0.625, 0.319, 0.625, 0.319, 0.443, 0.319, 0.806, 0.7083, 0.806, 0.7083, 0.806, 0.7083, 0.806, 0.7083, 0.625, 0.319, 0.806, 0.5417, 0.806, 0.5417, 0.625, 0.319, 0.806, 0.5417, 0.806, 0.5417, 0.806, 0.5417, 0.806, 0.5417, 0.6826, 0.7083, 0.6826, 0.7083, 0.6826, 0.7083, 0.6826, 0.7083, 0.6826, 0.7083, 0.6826, 0.7083, 0.6826, 0.7083, 0.6826, 0.7083, 0.625, 0.319, 0.443, 0.319, 0.443, 0.319, 0.625, 0.319, 0.806, 0.5417, 0.806, 0.5417, 0.806, 0.5417, 0.806, 0.5417, 0.625, 0.4424, 0.443, 0.4424, 0.443, 0.4424, 0.625, 0.4424, 0.443, 0.931, 0.625, 0.931, 0.625, 0.931, 0.443, 0.931, 0.625, 0.931, 0.806, 0.7083, 0.806, 0.7083, 0.625, 0.931, 0.806, 0.7083, 0.806, 0.7083, 0.806, 0.7083, 0.806, 0.7083, 0.443, 0.8076, 0.625, 0.8076, 0.625, 0.8076, 0.443, 0.8076, 0.625, 0.8076, 0.6826, 0.7083, 0.6826, 0.7083, 0.625, 0.8076, 0.6826, 0.5417, 0.6826, 0.5417, 0.6826, 0.5417, 0.6826, 0.5417, 0.6826, 0.5417, 0.6826, 0.5417, 0.6826, 0.5417, 0.6826, 0.5417, 0.6826, 0.5417, 0.6826, 0.7083, 0.6826, 0.7083, 0.6826, 0.5417, 0.806, 0.5417, 0.806, 0.7083, 0.806, 0.7083, 0.806, 0.5417, 0.625, 0.4424, 0.6826, 0.5417, 0.6826, 0.5417, 0.625, 0.4424, 0.806, 0.7083, 0.806, 0.7083, 0.806, 0.7083, 0.806, 0.7083, 0.806, 0.5, 0.806, 0.5417, 0.806, 0.5417, 0.806, 0.5, 0.806, 0.5417, 0.806, 0.5417, 0.806, 0.5417, 0.806, 0.5417, 0.6826, 0.7083, 0.6826, 0.7083, 0.6826, 0.7083, 0.6826, 0.7083, 0.6826, 0.7083, 0.6826, 0.7083, 0.6826, 0.7083, 0.6826, 0.7083, 0.625, 0.319, 0.443, 0.319, 0.443, 0.319, 0.625, 0.319, 0.806, 0.5417, 0.806, 0.5417, 0.806, 0.5417, 0.806, 0.5417, 0.625, 0.4424, 0.443, 0.4424, 0.443, 0.4424, 0.625, 0.4424, 0.443, 0.931, 0.625, 0.931, 0.625, 0.931, 0.443, 0.931, 0.806, 0.75, 0.806, 0.7083, 0.806, 0.7083, 0.806, 0.75, 0.806, 0.7083, 0.806, 0.7083, 0.806, 0.7083, 0.806, 0.7083, 0.443, 0.8076, 0.625, 0.8076, 0.625, 0.8076, 0.443, 0.8076, 0.6826, 0.75, 0.6826, 0.7083, 0.6826, 0.7083, 0.6826, 0.75, 0.6826, 0.5417, 0.6826, 0.5417, 0.6826, 0.5417, 0.6826, 0.5417, 0.6826, 0.5417, 0.6826, 0.5417, 0.6826, 0.5417, 0.6826, 0.5417, 0.6826, 0.5417, 0.6826, 0.7083, 0.6826, 0.7083, 0.6826, 0.5417, 0.806, 0.5417, 0.806, 0.7083, 0.806, 0.7083, 0.806, 0.5417, 0.6826, 0.5, 0.6826, 0.5417, 0.6826, 0.5417, 0.6826, 0.5, 0.806, 0.7083, 0.806, 0.7083, 0.806, 0.7083, 0.806, 0.7083, 0.4911, 0.6902, 0.4911, 0.7062, 0.4554, 0.7062, 0.4554, 0.6902, 0.4286, 0.6902, 0.4286, 0.7062, 0.4196, 0.7062, 0.4196, 0.6902, 0.4911, 0.6725, 0.4911, 0.6902, 0.4554, 0.6902, 0.4554, 0.6725, 0.4286, 0.6725, 0.4286, 0.6902, 0.4196, 0.6902, 0.4196, 0.6725, 0.4911, 0.6475, 0.4911, 0.6725, 0.4554, 0.6725, 0.4554, 0.6475, 0.4554, 0.6475, 0.4554, 0.6725, 0.4554, 0.6725, 0.4554, 0.6475, 0.4911, 0.5, 0.4911, 0.6475, 0.4554, 0.6475, 0.4554, 0.5, 0.4196, 0.6475, 0.4196, 0.5, 0.4196, 0.5, 0.4196, 0.6475, 0.4911, 0.7062, 0.4911, 1.0, 0.4554, 1.0, 0.4554, 0.7062, 0.4286, 0.7062, 0.4286, 1.0, 0.4196, 1.0, 0.4196, 0.7062, 0.9911, 0.6902, 0.9911, 0.7062, 0.9554, 0.7062, 0.9554, 0.6902, 0.9286, 0.6902, 0.9286, 0.7062, 0.9196, 0.7062, 0.9196, 0.6902, 0.9911, 0.6725, 0.9911, 0.6902, 0.9554, 0.6902, 0.9554, 0.6725, 0.9286, 0.6725, 0.9286, 0.6902, 0.9196, 0.6902, 0.9196, 0.6725, 0.9911, 0.6475, 0.9911, 0.6725, 0.9554, 0.6725, 0.9554, 0.6475, 0.9286, 0.6725, 0.9196, 0.6725, 0.9196, 0.6725, 0.9286, 0.6725, 0.9911, 0.5, 0.9911, 0.6475, 0.9554, 0.6475, 0.9554, 0.5, 0.9196, 0.6725, 0.9196, 0.6475, 0.9196, 0.6475, 0.9196, 0.6725, 0.9911, 0.7062, 0.9911, 1.0, 0.9554, 1.0, 0.9554, 0.7062, 0.9286, 0.7062, 0.9286, 1.0, 0.9196, 1.0, 0.9196, 0.7062, 0.4286, 0.6475, 0.4286, 0.6725, 0.4196, 0.6725, 0.4196, 0.6475, 0.4286, 0.5, 0.4286, 0.6475, 0.4196, 0.6475, 0.4196, 0.5, 0.9286, 0.6475, 0.9286, 0.6725, 0.9196, 0.6725, 0.9196, 0.6475, 0.9286, 0.5, 0.9286, 0.6475, 0.9196, 0.6475, 0.9196, 0.5, 0.9554, 0.5, 0.9554, 0.6475, 0.9554, 0.6475, 0.9554, 0.5, 0.8227, 0.4599, 0.8106, 0.4649, 0.8106, 0.4649, 0.8227, 0.4599, 0.4196, 0.6725, 0.4196, 0.6475, 0.4196, 0.6475, 0.4196, 0.6725, 0.9196, 0.6475, 0.9196, 0.5, 0.9196, 0.5, 0.9196, 0.6475, 0.4286, 0.6725, 0.4196, 0.6725, 0.4196, 0.6725, 0.4286, 0.6725, 0.9554, 0.6475, 0.9554, 0.6725, 0.9554, 0.6725, 0.9554, 0.6475, 0.4554, 0.5, 0.4554, 0.6475, 0.4554, 0.6475, 0.4554, 0.5, 0.6773, 0.04012, 0.6894, 0.03509, 0.6894, 0.03509, 0.6773, 0.04012, 0.6409, 0.0552, 0.653, 0.05017, 0.653, 0.05017, 0.6409, 0.0552, 0.653, 0.05017, 0.6651, 0.04515, 0.6651, 0.04515, 0.653, 0.05017, 0.6651, 0.04515, 0.6773, 0.04012, 0.6773, 0.04012, 0.6651, 0.04515, 0.4554, 0.6725, 0.4464, 0.6725, 0.4464, 0.6725, 0.4554, 0.6725, 0.4464, 0.6725, 0.4375, 0.6725, 0.4375, 0.6725, 0.4464, 0.6725, 0.4375, 0.6725, 0.4286, 0.6725, 0.4286, 0.6725, 0.4375, 0.6725, 0.4554, 0.5, 0.4554, 0.6475, 0.4464, 0.6475, 0.4464, 0.5, 0.4464, 0.5, 0.4464, 0.6475, 0.4375, 0.6475, 0.4375, 0.5, 0.4375, 0.5, 0.4375, 0.6475, 0.4286, 0.6475, 0.4286, 0.5, 0.4554, 0.6475, 0.4554, 0.6725, 0.4464, 0.6725, 0.4464, 0.6475, 0.4464, 0.6475, 0.4464, 0.6725, 0.4375, 0.6725, 0.4375, 0.6475, 0.4375, 0.6475, 0.4375, 0.6725, 0.4286, 0.6725, 0.4286, 0.6475, 0.4554, 0.7062, 0.4554, 1.0, 0.4464, 1.0, 0.4464, 0.7062, 0.4464, 0.7062, 0.4464, 1.0, 0.4375, 1.0, 0.4375, 0.7062, 0.4375, 0.7062, 0.4375, 1.0, 0.4286, 1.0, 0.4286, 0.7062, 0.4554, 0.6725, 0.4554, 0.6902, 0.4464, 0.6902, 0.4464, 0.6725, 0.4464, 0.6725, 0.4464, 0.6902, 0.4375, 0.6902, 0.4375, 0.6725, 0.4375, 0.6725, 0.4375, 0.6902, 0.4286, 0.6902, 0.4286, 0.6725, 0.4554, 0.6902, 0.4554, 0.7062, 0.4464, 0.7062, 0.4464, 0.6902, 0.4464, 0.6902, 0.4464, 0.7062, 0.4375, 0.7062, 0.4375, 0.6902, 0.4375, 0.6902, 0.4375, 0.7062, 0.4286, 0.7062, 0.4286, 0.6902, 0.8591, 0.4448, 0.847, 0.4498, 0.847, 0.4498, 0.8591, 0.4448, 0.847, 0.4498, 0.8349, 0.4549, 0.8349, 0.4549, 0.847, 0.4498, 0.8349, 0.4549, 0.8227, 0.4599, 0.8227, 0.4599, 0.8349, 0.4549, 0.9554, 0.5, 0.9554, 0.6475, 0.9464, 0.6475, 0.9464, 0.5, 0.9464, 0.5, 0.9464, 0.6475, 0.9375, 0.6475, 0.9375, 0.5, 0.9375, 0.5, 0.9375, 0.6475, 0.9286, 0.6475, 0.9286, 0.5, 0.9554, 0.6475, 0.9554, 0.6725, 0.9464, 0.6725, 0.9464, 0.6475, 0.9464, 0.6475, 0.9464, 0.6725, 0.9375, 0.6725, 0.9375, 0.6475, 0.9375, 0.6475, 0.9375, 0.6725, 0.9286, 0.6725, 0.9286, 0.6475, 0.9554, 0.7062, 0.9554, 1.0, 0.9464, 1.0, 0.9464, 0.7062, 0.9464, 0.7062, 0.9464, 1.0, 0.9375, 1.0, 0.9375, 0.7062, 0.9375, 0.7062, 0.9375, 1.0, 0.9286, 1.0, 0.9286, 0.7062, 0.9554, 0.6725, 0.9464, 0.6725, 0.9464, 0.6725, 0.9554, 0.6725, 0.9464, 0.6725, 0.9375, 0.6725, 0.9375, 0.6725, 0.9464, 0.6725, 0.9375, 0.6725, 0.9286, 0.6725, 0.9286, 0.6725, 0.9375, 0.6725, 0.9554, 0.6725, 0.9554, 0.6902, 0.9464, 0.6902, 0.9464, 0.6725, 0.9464, 0.6725, 0.9464, 0.6902, 0.9375, 0.6902, 0.9375, 0.6725, 0.9375, 0.6725, 0.9375, 0.6902, 0.9286, 0.6902, 0.9286, 0.6725, 0.9554, 0.6902, 0.9554, 0.7062, 0.9464, 0.7062, 0.9464, 0.6902, 0.9464, 0.6902, 0.9464, 0.7062, 0.9375, 0.7062, 0.9375, 0.6902, 0.9375, 0.6902, 0.9375, 0.7062, 0.9286, 0.7062, 0.9286, 0.6902])
me_cylinder.use_remesh_fix_poles = True
me_cylinder.use_remesh_preserve_attributes = False
me_cylinder.update()
me_cylinder_002 = bpy.data.meshes.new('Cylinder.002')
me_cylinder_002.from_pydata([(-0.5481, 0.5481, -4.138e-08), (0.2753, 0.5481, 4.138e-08), (-0.5481, 0.3876, -0.3876), (0.2753, 0.3876, -0.3876), (-0.5481, -2.396e-08, -0.5481), (0.2753, -2.396e-08, -0.5481), (-0.5481, -0.3876, -0.3876), (0.2753, -0.3876, -0.3876), (-0.5481, -0.5481, 6.537e-09), (0.2753, -0.5481, 8.93e-08), (-0.5481, -0.3876, 0.3876), (0.2753, -0.3876, 0.3876), (-0.5481, 6.537e-09, 0.5481), (0.2753, 6.537e-09, 0.5481), (-0.5481, 0.3876, 0.3876), (0.2753, 0.3876, 0.3876), (0.9438, 0.3876, -0.3876), (0.9438, 0.5481, 7.832e-08), (0.9438, -2.396e-08, -0.5481), (0.9438, -0.3876, -0.3876), (0.9438, -0.5481, 1.262e-07), (0.9438, -0.3876, 0.3876), (0.9438, 6.537e-09, 0.5481), (0.9438, 0.3876, 0.3876), (0.3843, 0.8606, -0.1908), (0.3849, 0.678, 4.934e-08), (0.3842, -2.929e-08, -0.8606), (0.3843, -0.1908, -0.8606), (0.3842, -0.8606, 9.331e-08), (0.3843, -0.1908, 0.8606), (0.3842, -3.367e-08, 0.8606), (0.3843, 0.1908, 0.8606), (0.7348, 0.8606, -0.1908), (0.7349, 0.8606, 5.775e-08), (0.7342, -2.929e-08, -0.678), (0.7348, -0.1908, -0.8606), (0.7349, -0.8606, 1.096e-07), (0.7348, -0.1908, 0.8606), (0.7349, -3.367e-08, 0.8606), (0.7348, 0.1908, 0.8606), (0.2753, -4.128e-09, 0.678), (0.3843, -0.8606, 0.1908), (0.3843, 0.8606, 0.1908), (0.8439, -4.128e-09, 0.678), (0.7348, -0.8606, 0.1908), (0.7348, 0.8606, 0.1908), (0.3843, 0.1908, -0.8606), (0.2753, 0.678, 4.138e-08), (0.2753, 0.4794, 0.4794), (0.7348, 0.1908, -0.8606), (0.8439, 0.678, 7.832e-08), (0.8439, 0.4794, 0.4794), (0.2753, -2.929e-08, -0.678), (0.2753, 0.4794, -0.4794), (0.3843, -0.8606, -0.1908), (0.8439, -2.929e-08, -0.678), (0.8439, 0.4794, -0.4794), (0.7348, -0.8606, -0.1908), (0.2753, -0.678, 8.93e-08), (0.2753, -0.4794, -0.4794), (0.2753, -0.4794, 0.4794), (0.8439, -0.678, 1.262e-07), (0.8439, -0.4794, -0.4794), (0.8439, -0.4794, 0.4794), (0.3737, -5.871, -1.321e-07), (0.7455, -5.871, -1.213e-07), (0.7455, 5.871, -3.955e-07), (0.3729, 6.138, -4.198e-07), (0.3737, -2.627e-07, -5.871), (0.7462, -3.022e-07, -6.138), (0.7455, -3.165e-07, 5.871), (0.3737, -3.165e-07, 5.871), (0.3735, -0.9686, 5.418), (0.3735, 0.9686, 5.418), (0.7456, -0.9686, 5.418), (0.7456, 0.9686, 5.418), (0.3735, 5.418, -0.9686), (0.3735, 5.418, 0.9686), (0.7456, 5.418, -0.9686), (0.7456, 5.418, 0.9686), (0.3735, 0.9686, -5.418), (0.3735, -0.9686, -5.418), (0.7456, 0.9686, -5.418), (0.7456, -0.9686, -5.418), (0.3735, -5.418, -0.9686), (0.3735, -5.418, 0.9686), (0.7456, -5.418, -0.9686), (0.7456, -5.418, 0.9686), (0.7342, -0.3781, -0.5213), (0.7462, -1.238, -5.559), (0.3729, 5.559, -1.238), (0.3849, 0.5213, -0.3781), (0.3849, -4.128e-09, 0.678), (0.3849, -0.3781, 0.5213), (0.3849, 0.3781, 0.5213), (0.7342, -4.128e-09, 0.678), (0.7342, -0.3781, 0.5213), (0.7342, 0.3781, 0.5213), (0.3842, 0.8606, 4.085e-08), (0.3849, 0.5213, 0.3781), (0.7342, 0.5213, -0.3781), (0.7342, 0.678, 7.036e-08), (0.7342, 0.5213, 0.3781), (0.3849, -2.929e-08, -0.678), (0.3849, 0.3781, -0.5213), (0.3849, -0.3781, -0.5213), (0.7349, -2.929e-08, -0.8606), (0.7342, 0.3781, -0.5213), (0.3849, -0.678, 9.758e-08), (0.3849, -0.5213, -0.3781), (0.3849, -0.5213, 0.3781), (0.7342, -0.678, 1.18e-07), (0.7342, -0.5213, -0.3781), (0.7342, -0.5213, 0.3781), (0.3729, -4e-07, 6.138), (0.3729, -1.238, 5.559), (0.3729, 1.238, 5.559), (0.7462, -4e-07, 6.138), (0.7462, -1.238, 5.559), (0.7462, 1.238, 5.559), (0.3737, 5.871, -3.671e-07), (0.3729, 5.559, 1.238), (0.7462, 5.559, -1.238), (0.7462, 6.138, -4.086e-07), (0.7462, 5.559, 1.238), (0.3729, -3.022e-07, -6.138), (0.3729, 1.238, -5.559), (0.3729, -1.238, -5.559), (0.7455, -2.627e-07, -5.871), (0.7462, 1.238, -5.559), (0.3729, -6.138, -1.717e-07), (0.3729, -5.559, -1.238), (0.3729, -5.559, 1.238), (0.7462, -6.138, -1.608e-07), (0.7462, -5.559, -1.238), (0.7462, -5.559, 1.238), (0.6082, -0.1909, -0.8609), (0.6191, -0.9687, -5.418), (0.5001, 5.418, -0.9687), (0.5109, 0.8609, -0.1909), (0.5109, -0.1909, 0.8609), (0.5109, 0.1909, 0.8609), (0.6082, -0.1909, 0.8609), (0.6082, 0.1909, 0.8609), (0.5109, 0.8609, 0.1909), (0.6082, 0.8609, -0.1909), (0.6082, 0.8609, 0.1909), (0.5109, 0.1909, -0.8609), (0.5109, -0.1909, -0.8609), (0.6082, 0.1909, -0.8609), (0.5109, -0.8609, -0.1909), (0.5109, -0.8609, 0.1909), (0.6082, -0.8609, -0.1909), (0.6082, -0.8609, 0.1909), (0.5001, -0.9687, 5.418), (0.5001, 0.9687, 5.418), (0.6191, -0.9687, 5.418), (0.6191, 0.9687, 5.418), (0.5001, 5.418, 0.9687), (0.6191, 5.418, -0.9687), (0.6191, 5.418, 0.9687), (0.5001, 0.9687, -5.418), (0.5001, -0.9687, -5.418), (0.6191, 0.9687, -5.418), (0.5001, -5.418, -0.9687), (0.5001, -5.418, 0.9687), (0.6191, -5.418, -0.9687), (0.6191, -5.418, 0.9687), (0.6189, 0.0264, -5.859), (0.6189, -0.0264, -5.859), (0.6453, -2.627e-07, -5.871), (0.6084, -0.0264, -0.8609), (0.6084, 0.0264, -0.8609), (0.6348, -2.932e-08, -0.8608), (0.5108, 0.8609, 0.0264), (0.5108, 0.8609, -0.0264), (0.4844, 0.8608, 4.41e-08), (0.5002, 5.859, -0.0264), (0.5002, 5.859, 0.0264), (0.4738, 5.871, -3.638e-07), (0.5002, -5.859, 0.0264), (0.5002, -5.859, -0.0264), (0.4738, -5.871, -1.187e-07), (0.5108, -0.8609, -0.0264), (0.5108, -0.8609, 0.0264), (0.4844, -0.8608, 1.067e-07), (0.6189, 5.859, 0.0264), (0.6189, 5.859, -0.0264), (0.6453, 5.871, -3.973e-07), (0.6084, 0.8609, -0.0264), (0.6084, 0.8609, 0.0264), (0.6348, 0.8608, 5.59e-08), (0.5002, 0.0264, 5.859), (0.5002, -0.0264, 5.859), (0.4738, -3.166e-07, 5.871), (0.5108, -0.0264, 0.8609), (0.5108, 0.0264, 0.8609), (0.4844, -3.378e-08, 0.8608), (0.6084, -0.8609, 0.0264), (0.6084, -0.8609, -0.0264), (0.6348, -0.8608, 9.913e-08), (0.6189, -5.859, -0.0264), (0.6189, -5.859, 0.0264), (0.6453, -5.871, -1.318e-07), (0.5002, -0.0264, -5.859), (0.5002, 0.0264, -5.859), (0.4738, -2.628e-07, -5.871), (0.5108, 0.0264, -0.8609), (0.5108, -0.0264, -0.8609), (0.4844, -2.937e-08, -0.8608), (0.6084, 0.0264, 0.8609), (0.6084, -0.0264, 0.8609), (0.6348, -3.374e-08, 0.8608), (0.6189, -0.0264, 5.859), (0.6189, 0.0264, 5.859), (0.6453, -3.166e-07, 5.871), (0.6136, -0.0264, -3.328), (0.6137, -0.0264, -3.384), (0.6137, 0.0264, -3.384), (0.6136, 0.0264, -3.328), (0.5054, 3.384, 0.0264), (0.5054, 3.384, -0.0264), (0.5055, 3.328, -0.0264), (0.5055, 3.328, 0.0264), (0.5055, -3.328, -0.0264), (0.5054, -3.384, -0.0264), (0.5054, -3.384, 0.0264), (0.5055, -3.328, 0.0264), (0.6136, 3.328, -0.0264), (0.6137, 3.384, -0.0264), (0.6137, 3.384, 0.0264), (0.6136, 3.328, 0.0264), (0.5055, -0.0264, 3.328), (0.5054, -0.0264, 3.384), (0.5054, 0.0264, 3.384), (0.5055, 0.0264, 3.328), (0.6137, -3.384, -0.0264), (0.6136, -3.328, -0.0264), (0.6136, -3.328, 0.0264), (0.6137, -3.384, 0.0264), (0.5055, 0.0264, -3.328), (0.5054, 0.0264, -3.384), (0.5054, -0.0264, -3.384), (0.5055, -0.0264, -3.328), (0.6137, -0.0264, 3.384), (0.6136, -0.0264, 3.328), (0.6136, 0.0264, 3.328), (0.6137, 0.0264, 3.384), (0.6137, -0.5843, -3.166), (0.6136, -0.5752, -3.113), (0.5055, 3.113, -0.5752), (0.5054, 3.166, -0.5843), (0.5108, -0.1219, 0.8609), (0.5108, -0.06895, 0.8609), (0.5108, 0.06894, 0.8609), (0.5108, 0.1219, 0.8609), (0.6083, -0.06895, 0.8609), (0.6083, -0.1219, 0.8609), (0.6083, 0.1219, 0.8609), (0.6083, 0.06894, 0.8609), (0.5108, 0.8609, -0.06894), (0.5108, 0.8609, -0.1219), (0.5108, 0.8609, 0.1219), (0.5108, 0.8609, 0.06895), (0.6083, 0.8609, -0.1219), (0.6083, 0.8609, -0.06894), (0.6083, 0.8609, 0.06895), (0.6083, 0.8609, 0.1219), (0.5108, 0.1219, -0.8609), (0.5108, 0.06894, -0.8609), (0.5108, -0.06895, -0.8609), (0.5108, -0.1219, -0.8609), (0.6083, 0.06894, -0.8609), (0.6083, 0.1219, -0.8609), (0.6083, -0.1219, -0.8609), (0.6083, -0.06894, -0.8609), (0.5108, -0.8609, -0.1219), (0.5108, -0.8609, -0.06894), (0.5108, -0.8609, 0.06895), (0.5108, -0.8609, 0.1219), (0.6083, -0.8609, -0.06894), (0.6083, -0.8609, -0.1219), (0.6083, -0.8609, 0.1219), (0.6083, -0.8609, 0.06894), (0.5001, -0.4588, 5.657), (0.5001, -0.5099, 5.633), (0.5001, 0.5099, 5.633), (0.5001, 0.4588, 5.657), (0.619, -0.5099, 5.633), (0.619, -0.4588, 5.657), (0.619, 0.4588, 5.657), (0.619, 0.5099, 5.633), (0.5001, 5.633, -0.5099), (0.5001, 5.657, -0.4588), (0.5001, 5.657, 0.4588), (0.5001, 5.633, 0.5099), (0.619, 5.657, -0.4588), (0.619, 5.633, -0.5099), (0.619, 5.633, 0.5099), (0.619, 5.657, 0.4588), (0.5001, 0.4588, -5.657), (0.5001, 0.5099, -5.633), (0.5001, -0.5099, -5.633), (0.5001, -0.4588, -5.657), (0.619, 0.5099, -5.633), (0.619, 0.4588, -5.657), (0.619, -0.4588, -5.657), (0.619, -0.5099, -5.633), (0.5001, -5.657, -0.4588), (0.5001, -5.633, -0.5099), (0.5001, -5.633, 0.5099), (0.5001, -5.657, 0.4588), (0.619, -5.633, -0.5099), (0.619, -5.657, -0.4588), (0.619, -5.657, 0.4588), (0.619, -5.633, 0.5099), (0.5055, 0.5752, 3.113), (0.5054, 0.5843, 3.166), (0.6137, 0.5843, 3.166), (0.6136, 0.5752, 3.113), (0.5054, 3.166, 0.5843), (0.5055, 3.113, 0.5752), (0.6136, 0.5752, -3.113), (0.6137, 0.5843, -3.166), (0.5054, 0.5843, -3.166), (0.5055, 0.5752, -3.113), (0.5054, -3.166, -0.5843), (0.5055, -3.113, -0.5752), (0.6137, 3.166, -0.5843), (0.6136, 3.113, -0.5752), (0.5055, -0.5752, -3.113), (0.5054, -0.5843, -3.166), (0.5055, -3.113, 0.5752), (0.5054, -3.166, 0.5843), (0.5054, -0.5843, 3.166), (0.5055, -0.5752, 3.113), (0.6136, 3.113, 0.5752), (0.6137, 3.166, 0.5843), (0.6136, -3.113, -0.5752), (0.6137, -3.166, -0.5843), (0.6137, -3.166, 0.5843), (0.6136, -3.113, 0.5752), (0.6136, -0.5752, 3.113), (0.6137, -0.5843, 3.166), (0.6137, 0.2664, -3.29), (0.6137, 0.3178, -3.27), (0.6136, 0.3133, -3.215), (0.6136, 0.262, -3.235), (0.6137, 0.3178, 3.27), (0.6137, 0.2664, 3.29), (0.6136, 0.262, 3.235), (0.6136, 0.3133, 3.215), (0.5054, -0.2665, -3.29), (0.5054, -0.3178, -3.27), (0.5055, -0.3133, -3.215), (0.5055, -0.262, -3.235), (0.6137, -0.2665, 3.29), (0.6137, -0.3178, 3.27), (0.6136, -0.3133, 3.215), (0.6136, -0.262, 3.235), (0.6137, -3.27, 0.3178), (0.6137, -3.29, 0.2664), (0.6136, -3.235, 0.262), (0.6136, -3.215, 0.3133), (0.5054, 0.3178, -3.27), (0.5054, 0.2664, -3.29), (0.5055, 0.262, -3.235), (0.5055, 0.3133, -3.215), (0.5054, 0.2664, 3.29), (0.5054, 0.3178, 3.27), (0.5055, 0.3133, 3.215), (0.5055, 0.262, 3.235), (0.6137, -3.29, -0.2665), (0.6137, -3.27, -0.3178), (0.6136, -3.215, -0.3133), (0.6136, -3.235, -0.262), (0.6137, 3.29, 0.2664), (0.6137, 3.27, 0.3178), (0.6136, 3.215, 0.3133), (0.6136, 3.235, 0.262), (0.5054, -0.3178, 3.27), (0.5054, -0.2665, 3.29), (0.5055, -0.262, 3.235), (0.5055, -0.3133, 3.215), (0.5054, -3.29, 0.2664), (0.5054, -3.27, 0.3178), (0.5055, -3.215, 0.3133), (0.5055, -3.235, 0.262), (0.5054, 3.29, -0.2665), (0.5054, 3.27, -0.3178), (0.5055, 3.215, -0.3133), (0.5055, 3.235, -0.262), (0.6137, -0.3178, -3.27), (0.6137, -0.2665, -3.29), (0.6136, -0.262, -3.235), (0.6136, -0.3133, -3.215), (0.5054, 3.27, 0.3178), (0.5054, 3.29, 0.2664), (0.5055, 3.235, 0.262), (0.5055, 3.215, 0.3133), (0.5054, -3.27, -0.3178), (0.5054, -3.29, -0.2665), (0.5055, -3.235, -0.262), (0.5055, -3.215, -0.3133), (0.6137, 3.27, -0.3178), (0.6137, 3.29, -0.2665), (0.6136, 3.235, -0.262), (0.6136, 3.215, -0.3133)], [], [(0, 1, 3, 2), (2, 3, 5, 4), (4, 5, 7, 6), (6, 7, 9, 8), (8, 9, 11, 10), (10, 11, 13, 12), (17, 16, 56, 50), (12, 13, 15, 14), (14, 15, 1, 0), (0, 2, 4, 6, 8, 10, 12, 14), (16, 17, 23, 22, 21, 20, 19, 18), (23, 17, 50, 51), (3, 1, 47, 53), (1, 15, 48, 47), (7, 5, 52, 59), (22, 23, 51, 43), (21, 22, 43, 63), (11, 9, 58, 60), (88, 105, 127, 89), (259, 350, 371, 254), (64, 85, 165, 310, 311, 180, 182), (104, 107, 129, 126), (82, 49, 149, 322, 323, 163), (97, 94, 116, 119), (263, 398, 379, 266), (77, 120, 179, 178, 294, 295, 158), (13, 11, 60, 40), (16, 18, 55, 56), (9, 7, 59, 58), (18, 19, 62, 55), (19, 20, 61, 62), (5, 3, 53, 52), (15, 13, 40, 48), (20, 21, 63, 61), (93, 92, 40, 60), (92, 94, 48, 40), (95, 96, 63, 43), (97, 95, 43, 51), (96, 93, 60, 63), (94, 97, 51, 48), (25, 91, 53, 47), (99, 25, 47, 48), (100, 101, 50, 56), (101, 102, 51, 50), (102, 99, 48, 51), (91, 100, 56, 53), (104, 103, 52, 53), (103, 105, 59, 52), (34, 107, 56, 55), (88, 34, 55, 62), (107, 104, 53, 56), (105, 88, 62, 59), (109, 108, 58, 59), (108, 110, 60, 58), (111, 112, 62, 61), (113, 111, 61, 63), (110, 113, 63, 60), (112, 109, 59, 62), (132, 130, 133, 135), (67, 121, 124, 123), (90, 67, 123, 122), (127, 125, 69, 89), (114, 115, 118, 117), (130, 131, 134, 133), (116, 114, 117, 119), (125, 126, 129, 69), (42, 77, 158, 320, 321, 144), (45, 33, 191, 190, 266, 267, 146), (70, 74, 156, 288, 289, 213, 215), (39, 75, 157, 318, 319, 143), (299, 376, 397, 294), (99, 102, 124, 121), (381, 284, 289, 356), (401, 308, 313, 372), (100, 91, 90, 122), (391, 260, 265, 406), (113, 110, 132, 135), (74, 37, 142, 342, 343, 156), (287, 368, 349, 290), (109, 112, 134, 131), (93, 96, 118, 115), (83, 35, 88, 89), (24, 76, 90, 91), (29, 30, 92, 93), (30, 31, 94, 92), (38, 37, 96, 95), (39, 38, 95, 97), (98, 24, 91, 25), (42, 98, 25, 99), (32, 33, 101, 100), (33, 45, 102, 101), (46, 26, 103, 104), (26, 27, 105, 103), (106, 49, 107, 34), (35, 106, 34, 88), (54, 28, 108, 109), (28, 41, 110, 108), (36, 57, 112, 111), (44, 36, 111, 113), (71, 72, 115, 114), (73, 71, 114, 116), (74, 70, 117, 118), (70, 75, 119, 117), (76, 120, 67, 90), (120, 77, 121, 67), (66, 78, 122, 123), (79, 66, 123, 124), (68, 80, 126, 125), (81, 68, 125, 127), (82, 128, 69, 129), (128, 83, 89, 69), (64, 84, 131, 130), (85, 64, 130, 132), (86, 65, 133, 134), (65, 87, 135, 133), (31, 73, 116, 94), (75, 39, 97, 119), (77, 42, 99, 121), (49, 82, 129, 107), (80, 46, 104, 126), (84, 54, 109, 131), (78, 32, 100, 122), (27, 81, 127, 105), (41, 85, 132, 110), (72, 29, 93, 115), (45, 79, 124, 102), (57, 86, 134, 112), (87, 44, 113, 135), (37, 74, 118, 96), (320, 158, 160, 337), (165, 333, 340, 167), (328, 159, 138, 251), (145, 329, 250, 139), (120, 76, 138, 292, 293, 177, 179), (375, 280, 277, 402), (155, 317, 318, 157), (78, 66, 188, 187, 296, 297, 159), (68, 81, 162, 302, 303, 204, 206), (233, 381, 356, 244), (248, 137, 162, 331), (73, 31, 141, 316, 317, 155), (35, 83, 137, 248, 249, 136), (269, 366, 347, 272), (396, 320, 337, 377), (83, 128, 170, 169, 306, 307, 137), (46, 80, 161, 324, 325, 147), (66, 79, 160, 298, 299, 186, 188), (26, 46, 147, 268, 269, 207, 209), (54, 84, 164, 326, 327, 150), (222, 391, 406, 228), (207, 269, 272, 172), (32, 78, 159, 328, 329, 145), (303, 352, 393, 306), (49, 106, 173, 172, 272, 273, 149), (81, 27, 148, 330, 331, 162), (136, 249, 330, 148), (365, 300, 305, 344), (405, 296, 293, 388), (85, 41, 151, 332, 333, 165), (404, 328, 251, 389), (355, 270, 275, 394), (28, 54, 150, 276, 277, 183, 185), (29, 72, 154, 334, 335, 140), (283, 362, 387, 278), (128, 82, 163, 304, 305, 168, 170), (65, 86, 166, 312, 313, 201, 203), (79, 45, 146, 336, 337, 160), (30, 29, 140, 252, 253, 195, 197), (311, 384, 361, 314), (237, 375, 402, 224), (86, 57, 152, 338, 339, 166), (192, 287, 290, 214), (225, 401, 372, 236), (71, 73, 155, 286, 287, 192, 194), (44, 87, 167, 340, 341, 153), (359, 256, 253, 382), (180, 311, 314, 202), (326, 164, 166, 339), (150, 327, 338, 152), (24, 98, 176, 175, 260, 261, 139), (75, 70, 215, 214, 290, 291, 157), (38, 39, 143, 258, 259, 210, 212), (144, 321, 336, 146), (324, 161, 163, 323), (147, 325, 322, 149), (27, 26, 209, 208, 270, 271, 148), (286, 155, 157, 291), (316, 141, 143, 319), (37, 38, 212, 211, 256, 257, 142), (87, 65, 203, 202, 314, 315, 167), (36, 44, 153, 282, 283, 198, 200), (334, 154, 156, 343), (80, 68, 206, 205, 300, 301, 161), (243, 355, 394, 216), (274, 136, 148, 271), (380, 334, 343, 357), (140, 335, 342, 142), (31, 30, 197, 196, 254, 255, 141), (310, 165, 167, 315), (332, 151, 153, 341), (57, 36, 200, 199, 280, 281, 152), (364, 324, 323, 345), (268, 147, 149, 273), (72, 71, 194, 193, 284, 285, 154), (245, 359, 382, 232), (210, 259, 254, 196), (370, 316, 319, 351), (400, 326, 339, 373), (276, 150, 152, 281), (41, 28, 185, 184, 278, 279, 151), (252, 140, 142, 257), (76, 24, 139, 250, 251, 138), (174, 263, 266, 190), (241, 365, 344, 218), (106, 35, 136, 274, 275, 171, 173), (392, 248, 331, 353), (229, 405, 388, 221), (98, 42, 144, 262, 263, 174, 176), (264, 145, 139, 261), (84, 64, 182, 181, 308, 309, 164), (198, 283, 278, 184), (386, 332, 341, 363), (186, 299, 294, 178), (33, 32, 145, 264, 265, 189, 191), (262, 144, 146, 267), (168, 169, 170), (171, 172, 173), (174, 175, 176), (177, 178, 179), (180, 181, 182), (183, 184, 185), (186, 187, 188), (189, 190, 191), (192, 193, 194), (195, 196, 197), (198, 199, 200), (201, 202, 203), (204, 205, 206), (207, 208, 209), (210, 211, 212), (213, 214, 215), (216, 217, 218, 219), (220, 221, 222, 223), (224, 225, 226, 227), (228, 229, 230, 231), (232, 233, 234, 235), (236, 237, 238, 239), (240, 241, 242, 243), (244, 245, 246, 247), (344, 345, 346, 347), (348, 349, 350, 351), (352, 353, 354, 355), (356, 357, 358, 359), (360, 361, 362, 363), (364, 365, 366, 367), (368, 369, 370, 371), (372, 373, 374, 375), (376, 377, 378, 379), (380, 381, 382, 383), (384, 385, 386, 387), (388, 389, 390, 391), (392, 393, 394, 395), (396, 397, 398, 399), (400, 401, 402, 403), (404, 405, 406, 407), (219, 172, 171, 216), (220, 178, 177, 221), (227, 184, 183, 224), (231, 190, 189, 228), (235, 196, 195, 232), (239, 202, 201, 236), (243, 208, 207, 240), (247, 214, 213, 244), (168, 218, 217, 169), (174, 223, 222, 175), (180, 226, 225, 181), (186, 230, 229, 187), (192, 234, 233, 193), (198, 238, 237, 199), (204, 242, 241, 205), (210, 246, 245, 211), (344, 305, 304, 345), (272, 347, 346, 273), (345, 323, 322, 346), (218, 344, 347, 219), (348, 291, 290, 349), (258, 351, 350, 259), (349, 247, 246, 350), (318, 348, 351, 319), (352, 303, 302, 353), (270, 355, 354, 271), (353, 331, 330, 354), (242, 352, 355, 243), (356, 289, 288, 357), (256, 359, 358, 257), (357, 343, 342, 358), (244, 356, 359, 245), (360, 315, 314, 361), (282, 363, 362, 283), (361, 239, 238, 362), (340, 360, 363, 341), (364, 301, 300, 365), (268, 367, 366, 269), (365, 241, 240, 366), (324, 364, 367, 325), (368, 287, 286, 369), (254, 371, 370, 255), (369, 317, 316, 370), (234, 368, 371, 235), (372, 313, 312, 373), (280, 375, 374, 281), (373, 339, 338, 374), (236, 372, 375, 237), (376, 299, 298, 377), (266, 379, 378, 267), (377, 337, 336, 378), (230, 376, 379, 231), (380, 285, 284, 381), (252, 383, 382, 253), (381, 233, 232, 382), (334, 380, 383, 335), (384, 311, 310, 385), (278, 387, 386, 279), (385, 333, 332, 386), (226, 384, 387, 227), (388, 293, 292, 389), (260, 391, 390, 261), (389, 251, 250, 390), (221, 388, 391, 222), (392, 307, 306, 393), (274, 395, 394, 275), (393, 217, 216, 394), (248, 392, 395, 249), (396, 295, 294, 397), (262, 399, 398, 263), (397, 220, 223, 398), (320, 396, 399, 321), (400, 309, 308, 401), (276, 403, 402, 277), (401, 225, 224, 402), (326, 400, 403, 327), (404, 297, 296, 405), (264, 407, 406, 265), (405, 229, 228, 406), (328, 404, 407, 329), (204, 303, 306, 169), (158, 295, 298, 160), (295, 396, 377, 298), (376, 230, 220, 397), (230, 186, 178, 220), (296, 187, 177, 293), (187, 229, 221, 177), (159, 297, 292, 138), (297, 404, 389, 292), (161, 301, 304, 163), (301, 364, 345, 304), (300, 205, 168, 305), (205, 241, 218, 168), (352, 242, 217, 393), (242, 204, 169, 217), (137, 307, 302, 162), (307, 392, 353, 302), (164, 309, 312, 166), (309, 400, 373, 312), (308, 181, 201, 313), (181, 225, 236, 201), (384, 226, 239, 361), (226, 180, 202, 239), (333, 385, 360, 340), (385, 310, 315, 360), (317, 369, 348, 318), (369, 286, 291, 348), (368, 234, 247, 349), (234, 192, 214, 247), (284, 193, 213, 289), (193, 233, 244, 213), (154, 285, 288, 156), (285, 380, 357, 288), (325, 367, 346, 322), (367, 268, 273, 346), (366, 240, 219, 347), (240, 207, 172, 219), (270, 208, 171, 275), (208, 243, 216, 171), (249, 395, 354, 330), (395, 274, 271, 354), (327, 403, 374, 338), (403, 276, 281, 374), (280, 199, 183, 277), (199, 237, 224, 183), (362, 238, 227, 387), (238, 198, 184, 227), (151, 279, 282, 153), (279, 386, 363, 282), (335, 383, 358, 342), (383, 252, 257, 358), (256, 211, 195, 253), (211, 245, 232, 195), (350, 246, 235, 371), (246, 210, 196, 235), (141, 255, 258, 143), (255, 370, 351, 258), (321, 399, 378, 336), (399, 262, 267, 378), (398, 223, 231, 379), (223, 174, 190, 231), (260, 175, 189, 265), (175, 222, 228, 189), (329, 407, 390, 250), (407, 264, 261, 390)])
_uv = me_cylinder_002.uv_layers.new(name='UVMap')
_uv.uv.foreach_set('vector', [1.0, 0.5, 1.0, 1.0, 0.875, 1.0, 0.875, 0.5, 0.875, 0.5, 0.875, 1.0, 0.75, 1.0, 0.75, 0.5, 0.75, 0.5, 0.75, 1.0, 0.625, 1.0, 0.625, 0.5, 0.625, 0.5, 0.625, 1.0, 0.5, 1.0, 0.5, 0.5, 0.5, 0.5, 0.5, 1.0, 0.375, 1.0, 0.375, 0.5, 0.375, 0.5, 0.375, 1.0, 0.25, 1.0, 0.25, 0.5, 0.25, 0.49, 0.4197, 0.4197, 0.4197, 0.4197, 0.25, 0.49, 0.25, 0.5, 0.25, 1.0, 0.125, 1.0, 0.125, 0.5, 0.125, 0.5, 0.125, 1.0, 0.0, 1.0, 0.0, 0.5, 0.75, 0.49, 0.9197, 0.4197, 0.99, 0.25, 0.9197, 0.08029, 0.75, 0.01, 0.5803, 0.08029, 0.51, 0.25, 0.5803, 0.4197, 0.4197, 0.4197, 0.25, 0.49, 0.08029, 0.4197, 0.01, 0.25, 0.08029, 0.08029, 0.25, 0.01, 0.4197, 0.08029, 0.49, 0.25, 0.08029, 0.4197, 0.25, 0.49, 0.25, 0.49, 0.08029, 0.4197, 0.875, 1.0, 1.0, 1.0, 1.0, 1.0, 0.875, 1.0, 0.0, 1.0, 0.125, 1.0, 0.125, 1.0, 0.0, 1.0, 0.625, 1.0, 0.75, 1.0, 0.75, 1.0, 0.625, 1.0, 0.01, 0.25, 0.08029, 0.4197, 0.08029, 0.4197, 0.01, 0.25, 0.08029, 0.08029, 0.01, 0.25, 0.01, 0.25, 0.08029, 0.08029, 0.375, 1.0, 0.5, 1.0, 0.5, 1.0, 0.375, 1.0, 0.6514, 1.0, 0.6514, 1.0, 0.6514, 1.0, 0.6514, 1.0, 0.2342, 1.0, 0.2222, 1.0, 0.2222, 1.0, 0.2342, 1.0, 0.5, 1.0, 0.421, 1.0, 0.421, 1.0, 0.4584, 1.0, 0.4626, 1.0, 0.4978, 1.0, 0.5, 1.0, 0.8486, 1.0, 0.8486, 1.0, 0.8486, 1.0, 0.8486, 1.0, 0.829, 1.0, 0.7936, 1.0, 0.7936, 1.0, 0.8111, 1.0, 0.8115, 1.0, 0.829, 1.0, 0.1514, 1.0, 0.1514, 1.0, 0.1514, 1.0, 0.1514, 1.0, 0.01577, 1.0, 0.02778, 1.0, 0.02778, 1.0, 0.01577, 1.0, 0.07896, 1.0, 0.0, 1.0, 0.0, 1.0, 0.002152, 1.0, 0.0374, 1.0, 0.04156, 1.0, 0.07896, 1.0, 0.25, 1.0, 0.375, 1.0, 0.375, 1.0, 0.25, 1.0, 0.4197, 0.4197, 0.49, 0.25, 0.49, 0.25, 0.4197, 0.4197, 0.5, 1.0, 0.625, 1.0, 0.625, 1.0, 0.5, 1.0, 0.49, 0.25, 0.4197, 0.08029, 0.4197, 0.08029, 0.49, 0.25, 0.4197, 0.08029, 0.25, 0.01, 0.25, 0.01, 0.4197, 0.08029, 0.75, 1.0, 0.875, 1.0, 0.875, 1.0, 0.75, 1.0, 0.125, 1.0, 0.25, 1.0, 0.25, 1.0, 0.125, 1.0, 0.25, 0.01, 0.08029, 0.08029, 0.08029, 0.08029, 0.25, 0.01, 0.3486, 1.0, 0.25, 1.0, 0.25, 1.0, 0.375, 1.0, 0.25, 1.0, 0.1514, 1.0, 0.125, 1.0, 0.25, 1.0, 0.25, 1.0, 0.3486, 1.0, 0.375, 1.0, 0.25, 1.0, 0.1514, 1.0, 0.25, 1.0, 0.25, 1.0, 0.125, 1.0, 0.3486, 1.0, 0.3486, 1.0, 0.375, 1.0, 0.375, 1.0, 0.1514, 1.0, 0.1514, 1.0, 0.125, 1.0, 0.125, 1.0, 1.0, 1.0, 0.9014, 1.0, 0.875, 1.0, 1.0, 1.0, 0.09859, 1.0, 0.0, 1.0, 0.0, 1.0, 0.125, 1.0, 0.9014, 1.0, 1.0, 1.0, 1.0, 1.0, 0.875, 1.0, 0.0, 1.0, 0.09859, 1.0, 0.125, 1.0, 0.0, 1.0, 0.09859, 1.0, 0.09859, 1.0, 0.125, 1.0, 0.125, 1.0, 0.9014, 1.0, 0.9014, 1.0, 0.875, 1.0, 0.875, 1.0, 0.8486, 1.0, 0.75, 1.0, 0.75, 1.0, 0.875, 1.0, 0.75, 1.0, 0.6514, 1.0, 0.625, 1.0, 0.75, 1.0, 0.75, 1.0, 0.8486, 1.0, 0.875, 1.0, 0.75, 1.0, 0.6514, 1.0, 0.75, 1.0, 0.75, 1.0, 0.625, 1.0, 0.8486, 1.0, 0.8486, 1.0, 0.875, 1.0, 0.875, 1.0, 0.6514, 1.0, 0.6514, 1.0, 0.625, 1.0, 0.625, 1.0, 0.5986, 1.0, 0.5, 1.0, 0.5, 1.0, 0.625, 1.0, 0.5, 1.0, 0.4014, 1.0, 0.375, 1.0, 0.5, 1.0, 0.5, 1.0, 0.5986, 1.0, 0.625, 1.0, 0.5, 1.0, 0.4014, 1.0, 0.5, 1.0, 0.5, 1.0, 0.375, 1.0, 0.4014, 1.0, 0.4014, 1.0, 0.375, 1.0, 0.375, 1.0, 0.5986, 1.0, 0.5986, 1.0, 0.625, 1.0, 0.625, 1.0, 0.4014, 1.0, 0.5, 1.0, 0.5, 1.0, 0.4014, 1.0, 0.0, 1.0, 0.09859, 1.0, 0.09859, 1.0, 0.0, 1.0, 0.9014, 1.0, 1.0, 1.0, 1.0, 1.0, 0.9014, 1.0, 0.6514, 1.0, 0.75, 1.0, 0.75, 1.0, 0.6514, 1.0, 0.25, 1.0, 0.3486, 1.0, 0.3486, 1.0, 0.25, 1.0, 0.5, 1.0, 0.5986, 1.0, 0.5986, 1.0, 0.5, 1.0, 0.1514, 1.0, 0.25, 1.0, 0.25, 1.0, 0.1514, 1.0, 0.75, 1.0, 0.8486, 1.0, 0.8486, 1.0, 0.75, 1.0, 0.04365, 1.0, 0.07896, 1.0, 0.07896, 1.0, 0.06151, 1.0, 0.0611, 1.0, 0.04365, 1.0, 0.04365, 1.0, 0.0, 1.0, 0.0, 1.0, 0.006038, 1.0, 0.01577, 1.0, 0.02788, 1.0, 0.04365, 1.0, 0.25, 1.0, 0.329, 1.0, 0.329, 1.0, 0.2916, 1.0, 0.2874, 1.0, 0.2522, 1.0, 0.25, 1.0, 0.2064, 1.0, 0.171, 1.0, 0.171, 1.0, 0.1885, 1.0, 0.1889, 1.0, 0.2064, 1.0, 0.0374, 1.0, 0.02806, 1.0, 0.02806, 1.0, 0.0374, 1.0, 0.09859, 1.0, 0.09859, 1.0, 0.09859, 1.0, 0.09859, 1.0, 0.2781, 1.0, 0.2874, 1.0, 0.2874, 1.0, 0.2781, 1.0, 0.5281, 1.0, 0.5374, 1.0, 0.5374, 1.0, 0.5281, 1.0, 0.9014, 1.0, 0.9014, 1.0, 0.9014, 1.0, 0.9014, 1.0, 0.9722, 1.0, 0.9842, 1.0, 0.9842, 1.0, 0.9722, 1.0, 0.4014, 1.0, 0.4014, 1.0, 0.4014, 1.0, 0.4014, 1.0, 0.329, 1.0, 0.2936, 1.0, 0.2936, 1.0, 0.3111, 1.0, 0.3115, 1.0, 0.329, 1.0, 0.2126, 1.0, 0.2219, 1.0, 0.2219, 1.0, 0.2126, 1.0, 0.5986, 1.0, 0.5986, 1.0, 0.5986, 1.0, 0.5986, 1.0, 0.3486, 1.0, 0.3486, 1.0, 0.3486, 1.0, 0.3486, 1.0, 0.671, 1.0, 0.7064, 1.0, 0.6514, 1.0, 0.6514, 1.0, 0.9564, 1.0, 0.921, 1.0, 0.9014, 1.0, 0.9014, 1.0, 0.2936, 1.0, 0.25, 1.0, 0.25, 1.0, 0.3486, 1.0, 0.25, 1.0, 0.2064, 1.0, 0.1514, 1.0, 0.25, 1.0, 0.25, 1.0, 0.2936, 1.0, 0.3486, 1.0, 0.25, 1.0, 0.2064, 1.0, 0.25, 1.0, 0.25, 1.0, 0.1514, 1.0, 1.0, 1.0, 0.9564, 1.0, 0.9014, 1.0, 1.0, 1.0, 0.04365, 1.0, 0.0, 1.0, 0.0, 1.0, 0.09859, 1.0, 0.9564, 1.0, 1.0, 1.0, 1.0, 1.0, 0.9014, 1.0, 0.0, 1.0, 0.04365, 1.0, 0.09859, 1.0, 0.0, 1.0, 0.7936, 1.0, 0.75, 1.0, 0.75, 1.0, 0.8486, 1.0, 0.75, 1.0, 0.7064, 1.0, 0.6514, 1.0, 0.75, 1.0, 0.75, 1.0, 0.7936, 1.0, 0.8486, 1.0, 0.75, 1.0, 0.7064, 1.0, 0.75, 1.0, 0.75, 1.0, 0.6514, 1.0, 0.5436, 1.0, 0.5, 1.0, 0.5, 1.0, 0.5986, 1.0, 0.5, 1.0, 0.4564, 1.0, 0.4014, 1.0, 0.5, 1.0, 0.5, 1.0, 0.5436, 1.0, 0.5986, 1.0, 0.5, 1.0, 0.4564, 1.0, 0.5, 1.0, 0.5, 1.0, 0.4014, 1.0, 0.25, 1.0, 0.329, 1.0, 0.3486, 1.0, 0.25, 1.0, 0.171, 1.0, 0.25, 1.0, 0.25, 1.0, 0.1514, 1.0, 0.329, 1.0, 0.25, 1.0, 0.25, 1.0, 0.3486, 1.0, 0.25, 1.0, 0.171, 1.0, 0.1514, 1.0, 0.25, 1.0, 0.921, 1.0, 1.0, 1.0, 1.0, 1.0, 0.9014, 1.0, 0.0, 1.0, 0.07896, 1.0, 0.09859, 1.0, 0.0, 1.0, 1.0, 1.0, 0.921, 1.0, 0.9014, 1.0, 1.0, 1.0, 0.07896, 1.0, 0.0, 1.0, 0.0, 1.0, 0.09859, 1.0, 0.75, 1.0, 0.829, 1.0, 0.8486, 1.0, 0.75, 1.0, 0.671, 1.0, 0.75, 1.0, 0.75, 1.0, 0.6514, 1.0, 0.829, 1.0, 0.75, 1.0, 0.75, 1.0, 0.8486, 1.0, 0.75, 1.0, 0.671, 1.0, 0.6514, 1.0, 0.75, 1.0, 0.5, 1.0, 0.579, 1.0, 0.5986, 1.0, 0.5, 1.0, 0.421, 1.0, 0.5, 1.0, 0.5, 1.0, 0.4014, 1.0, 0.579, 1.0, 0.5, 1.0, 0.5, 1.0, 0.5986, 1.0, 0.5, 1.0, 0.421, 1.0, 0.4014, 1.0, 0.5, 1.0, 0.2064, 1.0, 0.171, 1.0, 0.1514, 1.0, 0.1514, 1.0, 0.171, 1.0, 0.2064, 1.0, 0.1514, 1.0, 0.1514, 1.0, 0.07896, 1.0, 0.04365, 1.0, 0.09859, 1.0, 0.09859, 1.0, 0.7936, 1.0, 0.829, 1.0, 0.8486, 1.0, 0.8486, 1.0, 0.829, 1.0, 0.7936, 1.0, 0.8486, 1.0, 0.8486, 1.0, 0.579, 1.0, 0.5436, 1.0, 0.5986, 1.0, 0.5986, 1.0, 0.921, 1.0, 0.9564, 1.0, 0.9014, 1.0, 0.9014, 1.0, 0.7064, 1.0, 0.671, 1.0, 0.6514, 1.0, 0.6514, 1.0, 0.4564, 1.0, 0.421, 1.0, 0.4014, 1.0, 0.4014, 1.0, 0.329, 1.0, 0.2936, 1.0, 0.3486, 1.0, 0.3486, 1.0, 0.04365, 1.0, 0.07896, 1.0, 0.09859, 1.0, 0.09859, 1.0, 0.5436, 1.0, 0.579, 1.0, 0.5986, 1.0, 0.5986, 1.0, 0.421, 1.0, 0.4564, 1.0, 0.4014, 1.0, 0.4014, 1.0, 0.2936, 1.0, 0.329, 1.0, 0.3486, 1.0, 0.3486, 1.0, 0.06151, 1.0, 0.07896, 1.0, 0.07896, 1.0, 0.06151, 1.0, 0.421, 1.0, 0.4385, 1.0, 0.4385, 1.0, 0.421, 1.0, 0.9385, 1.0, 0.921, 1.0, 0.921, 1.0, 0.9385, 1.0, 0.9564, 1.0, 0.9389, 1.0, 0.9389, 1.0, 0.9564, 1.0, 1.0, 1.0, 0.921, 1.0, 0.921, 1.0, 0.9584, 1.0, 0.9626, 1.0, 0.9978, 1.0, 1.0, 1.0, 0.5278, 1.0, 0.5158, 1.0, 0.5158, 1.0, 0.5278, 1.0, 0.171, 1.0, 0.1885, 1.0, 0.1885, 1.0, 0.171, 1.0, 0.921, 1.0, 1.0, 1.0, 1.0, 1.0, 0.9978, 1.0, 0.9626, 1.0, 0.9584, 1.0, 0.921, 1.0, 0.75, 1.0, 0.671, 1.0, 0.671, 1.0, 0.7084, 1.0, 0.7126, 1.0, 0.7478, 1.0, 0.75, 1.0, 0.2527, 1.0, 0.2781, 1.0, 0.2781, 1.0, 0.2527, 1.0, 0.6885, 1.0, 0.671, 1.0, 0.671, 1.0, 0.6885, 1.0, 0.171, 1.0, 0.2064, 1.0, 0.2064, 1.0, 0.1889, 1.0, 0.1885, 1.0, 0.171, 1.0, 0.7064, 1.0, 0.671, 1.0, 0.671, 1.0, 0.6885, 1.0, 0.6889, 1.0, 0.7064, 1.0, 0.7658, 1.0, 0.7778, 1.0, 0.7778, 1.0, 0.7658, 1.0, 0.03341, 1.0, 0.06151, 1.0, 0.06151, 1.0, 0.03341, 1.0, 0.671, 1.0, 0.75, 1.0, 0.75, 1.0, 0.7478, 1.0, 0.7126, 1.0, 0.7084, 1.0, 0.671, 1.0, 0.7936, 1.0, 0.829, 1.0, 0.829, 1.0, 0.8115, 1.0, 0.8111, 1.0, 0.7936, 1.0, 0.0, 1.0, 0.07896, 1.0, 0.07896, 1.0, 0.04156, 1.0, 0.0374, 1.0, 0.002152, 1.0, 0.0, 1.0, 0.75, 1.0, 0.7936, 1.0, 0.7936, 1.0, 0.7779, 1.0, 0.7658, 1.0, 0.756, 1.0, 0.75, 1.0, 0.5436, 1.0, 0.579, 1.0, 0.579, 1.0, 0.5615, 1.0, 0.5611, 1.0, 0.5436, 1.0, 0.9972, 1.0, 0.9722, 1.0, 0.9722, 1.0, 0.9972, 1.0, 0.756, 1.0, 0.7658, 1.0, 0.7658, 1.0, 0.756, 1.0, 0.9564, 1.0, 0.921, 1.0, 0.921, 1.0, 0.9385, 1.0, 0.9389, 1.0, 0.9564, 1.0, 0.7126, 1.0, 0.7219, 1.0, 0.7219, 1.0, 0.7126, 1.0, 0.7936, 1.0, 0.75, 1.0, 0.75, 1.0, 0.756, 1.0, 0.7658, 1.0, 0.7779, 1.0, 0.7936, 1.0, 0.671, 1.0, 0.7064, 1.0, 0.7064, 1.0, 0.6889, 1.0, 0.6885, 1.0, 0.671, 1.0, 0.7064, 1.0, 0.6889, 1.0, 0.6889, 1.0, 0.7064, 1.0, 0.7781, 1.0, 0.7874, 1.0, 0.7874, 1.0, 0.7781, 1.0, 0.9719, 1.0, 0.9626, 1.0, 0.9626, 1.0, 0.9719, 1.0, 0.421, 1.0, 0.4564, 1.0, 0.4564, 1.0, 0.4389, 1.0, 0.4385, 1.0, 0.421, 1.0, 0.9666, 1.0, 0.9385, 1.0, 0.9385, 1.0, 0.9666, 1.0, 0.7222, 1.0, 0.7342, 1.0, 0.7342, 1.0, 0.7222, 1.0, 0.5, 1.0, 0.5436, 1.0, 0.5436, 1.0, 0.5279, 1.0, 0.5158, 1.0, 0.506, 1.0, 0.5, 1.0, 0.2936, 1.0, 0.329, 1.0, 0.329, 1.0, 0.3115, 1.0, 0.3111, 1.0, 0.2936, 1.0, 0.4842, 1.0, 0.4722, 1.0, 0.4722, 1.0, 0.4842, 1.0, 0.75, 1.0, 0.829, 1.0, 0.829, 1.0, 0.7916, 1.0, 0.7874, 1.0, 0.7522, 1.0, 0.75, 1.0, 0.5, 1.0, 0.579, 1.0, 0.579, 1.0, 0.5416, 1.0, 0.5374, 1.0, 0.5022, 1.0, 0.5, 1.0, 0.07896, 1.0, 0.04365, 1.0, 0.04365, 1.0, 0.0611, 1.0, 0.06151, 1.0, 0.07896, 1.0, 0.25, 1.0, 0.2936, 1.0, 0.2936, 1.0, 0.2779, 1.0, 0.2658, 1.0, 0.256, 1.0, 0.25, 1.0, 0.4626, 1.0, 0.4719, 1.0, 0.4719, 1.0, 0.4626, 1.0, 0.5028, 1.0, 0.5278, 1.0, 0.5278, 1.0, 0.5028, 1.0, 0.579, 1.0, 0.5436, 1.0, 0.5436, 1.0, 0.5611, 1.0, 0.5615, 1.0, 0.579, 1.0, 0.2478, 1.0, 0.2126, 1.0, 0.2126, 1.0, 0.2478, 1.0, 0.5027, 1.0, 0.5281, 1.0, 0.5281, 1.0, 0.5027, 1.0, 0.25, 1.0, 0.171, 1.0, 0.171, 1.0, 0.2084, 1.0, 0.2126, 1.0, 0.2478, 1.0, 0.25, 1.0, 0.4564, 1.0, 0.421, 1.0, 0.421, 1.0, 0.4385, 1.0, 0.4389, 1.0, 0.4564, 1.0, 0.2778, 1.0, 0.2658, 1.0, 0.2658, 1.0, 0.2778, 1.0, 0.4978, 1.0, 0.4626, 1.0, 0.4626, 1.0, 0.4978, 1.0, 0.5615, 1.0, 0.579, 1.0, 0.579, 1.0, 0.5615, 1.0, 0.5436, 1.0, 0.5611, 1.0, 0.5611, 1.0, 0.5436, 1.0, 0.9564, 1.0, 1.0, 1.0, 1.0, 1.0, 0.994, 1.0, 0.9842, 1.0, 0.9721, 1.0, 0.9564, 1.0, 0.171, 1.0, 0.25, 1.0, 0.25, 1.0, 0.2478, 1.0, 0.2126, 1.0, 0.2084, 1.0, 0.171, 1.0, 0.25, 1.0, 0.2064, 1.0, 0.2064, 1.0, 0.2221, 1.0, 0.2342, 1.0, 0.244, 1.0, 0.25, 1.0, 0.04365, 1.0, 0.0611, 1.0, 0.0611, 1.0, 0.04365, 1.0, 0.8115, 1.0, 0.829, 1.0, 0.829, 1.0, 0.8115, 1.0, 0.7936, 1.0, 0.8111, 1.0, 0.8111, 1.0, 0.7936, 1.0, 0.7064, 1.0, 0.75, 1.0, 0.75, 1.0, 0.744, 1.0, 0.7342, 1.0, 0.7221, 1.0, 0.7064, 1.0, 0.2084, 1.0, 0.171, 1.0, 0.171, 1.0, 0.2084, 1.0, 0.1889, 1.0, 0.2064, 1.0, 0.2064, 1.0, 0.1889, 1.0, 0.2936, 1.0, 0.25, 1.0, 0.25, 1.0, 0.256, 1.0, 0.2658, 1.0, 0.2779, 1.0, 0.2936, 1.0, 0.421, 1.0, 0.5, 1.0, 0.5, 1.0, 0.4978, 1.0, 0.4626, 1.0, 0.4584, 1.0, 0.421, 1.0, 0.5, 1.0, 0.4564, 1.0, 0.4564, 1.0, 0.4721, 1.0, 0.4842, 1.0, 0.494, 1.0, 0.5, 1.0, 0.3115, 1.0, 0.329, 1.0, 0.329, 1.0, 0.3115, 1.0, 0.829, 1.0, 0.75, 1.0, 0.75, 1.0, 0.7522, 1.0, 0.7874, 1.0, 0.7916, 1.0, 0.829, 1.0, 0.7472, 1.0, 0.7222, 1.0, 0.7222, 1.0, 0.7472, 1.0, 0.7221, 1.0, 0.7064, 1.0, 0.7064, 1.0, 0.7221, 1.0, 0.2834, 1.0, 0.3115, 1.0, 0.3115, 1.0, 0.2834, 1.0, 0.2936, 1.0, 0.3111, 1.0, 0.3111, 1.0, 0.2936, 1.0, 0.2064, 1.0, 0.25, 1.0, 0.25, 1.0, 0.244, 1.0, 0.2342, 1.0, 0.2221, 1.0, 0.2064, 1.0, 0.4584, 1.0, 0.421, 1.0, 0.421, 1.0, 0.4584, 1.0, 0.4389, 1.0, 0.4564, 1.0, 0.4564, 1.0, 0.4389, 1.0, 0.5436, 1.0, 0.5, 1.0, 0.5, 1.0, 0.506, 1.0, 0.5158, 1.0, 0.5279, 1.0, 0.5436, 1.0, 0.7834, 1.0, 0.8115, 1.0, 0.8115, 1.0, 0.7834, 1.0, 0.7779, 1.0, 0.7936, 1.0, 0.7936, 1.0, 0.7779, 1.0, 0.329, 1.0, 0.25, 1.0, 0.25, 1.0, 0.2522, 1.0, 0.2874, 1.0, 0.2916, 1.0, 0.329, 1.0, 0.2528, 1.0, 0.2778, 1.0, 0.2778, 1.0, 0.2528, 1.0, 0.244, 1.0, 0.2342, 1.0, 0.2342, 1.0, 0.244, 1.0, 0.2167, 1.0, 0.1889, 1.0, 0.1889, 1.0, 0.2167, 1.0, 0.5334, 1.0, 0.5615, 1.0, 0.5615, 1.0, 0.5334, 1.0, 0.5279, 1.0, 0.5436, 1.0, 0.5436, 1.0, 0.5279, 1.0, 0.4564, 1.0, 0.5, 1.0, 0.5, 1.0, 0.494, 1.0, 0.4842, 1.0, 0.4721, 1.0, 0.4564, 1.0, 0.2779, 1.0, 0.2936, 1.0, 0.2936, 1.0, 0.2779, 1.0, 0.921, 1.0, 0.9564, 1.0, 0.9564, 1.0, 0.9389, 1.0, 0.9385, 1.0, 0.921, 1.0, 0.006038, 1.0, 0.01577, 1.0, 0.01577, 1.0, 0.006038, 1.0, 0.7527, 1.0, 0.7781, 1.0, 0.7781, 1.0, 0.7527, 1.0, 0.75, 1.0, 0.7064, 1.0, 0.7064, 1.0, 0.7221, 1.0, 0.7342, 1.0, 0.744, 1.0, 0.75, 1.0, 0.7166, 1.0, 0.6885, 1.0, 0.6885, 1.0, 0.7166, 1.0, 0.9973, 1.0, 0.9719, 1.0, 0.9719, 1.0, 0.9973, 1.0, 0.0, 1.0, 0.04365, 1.0, 0.04365, 1.0, 0.02788, 1.0, 0.01577, 1.0, 0.006038, 1.0, 0.0, 1.0, 0.9721, 1.0, 0.9564, 1.0, 0.9564, 1.0, 0.9721, 1.0, 0.579, 1.0, 0.5, 1.0, 0.5, 1.0, 0.5022, 1.0, 0.5374, 1.0, 0.5416, 1.0, 0.579, 1.0, 0.494, 1.0, 0.4842, 1.0, 0.4842, 1.0, 0.494, 1.0, 0.4667, 1.0, 0.4389, 1.0, 0.4389, 1.0, 0.4667, 1.0, 0.002152, 1.0, 0.0374, 1.0, 0.0374, 1.0, 0.002152, 1.0, 1.0, 1.0, 0.9564, 1.0, 0.9564, 1.0, 0.9721, 1.0, 0.9842, 1.0, 0.994, 1.0, 1.0, 1.0, 0.02788, 1.0, 0.04365, 1.0, 0.04365, 1.0, 0.02788, 1.0, 0.7522, 1.0, 0.7478, 1.0, 0.75, 1.0, 0.744, 1.0, 0.7556, 1.0, 0.75, 1.0, 0.006038, 1.0, 0.0, 1.0, 0.0, 1.0, 0.9978, 1.0, 1.0, 1.0, 1.0, 1.0, 0.4978, 1.0, 0.5022, 1.0, 0.5, 1.0, 0.506, 1.0, 0.4944, 1.0, 0.5, 1.0, 0.002152, 1.0, 0.0, 1.0, 2.026e-06, 1.0, -0.00604, 1.0, 0.006038, 1.0, 0.0, 1.0, 0.2478, 1.0, 0.2522, 1.0, 0.25, 1.0, 0.256, 1.0, 0.2444, 1.0, 0.25, 1.0, 0.494, 1.0, 0.5056, 1.0, 0.5, 1.0, 0.5022, 1.0, 0.4978, 1.0, 0.5, 1.0, 0.7478, 1.0, 0.7522, 1.0, 0.75, 1.0, 0.756, 1.0, 0.7444, 1.0, 0.75, 1.0, 0.244, 1.0, 0.2556, 1.0, 0.25, 1.0, 0.2522, 1.0, 0.2478, 1.0, 0.25, 1.0, 0.7472, 1.0, 0.7473, 1.0, 0.7527, 1.0, 0.7528, 1.0, 0.002733, 1.0, 0.0, 1.0, 0.0, 1.0, 0.003808, 1.0, 0.5028, 1.0, 0.5027, 1.0, 0.4973, 1.0, 0.4972, 1.0, -0.002865, 1.0, 0.0, 1.0, 0.001775, 1.0, 0.0, 1.0, 0.2528, 1.0, 0.2527, 1.0, 0.2473, 1.0, 0.2472, 1.0, 0.5027, 1.0, 0.5028, 1.0, 0.4972, 1.0, 0.4973, 1.0, 0.7528, 1.0, 0.7527, 1.0, 0.7473, 1.0, 0.7472, 1.0, 0.2527, 1.0, 0.2528, 1.0, 0.2472, 1.0, 0.2473, 1.0, 0.7781, 1.0, 0.7834, 1.0, 0.7833, 1.0, 0.7778, 1.0, 0.2166, 1.0, 0.2219, 1.0, 0.2222, 1.0, 0.2167, 1.0, 0.7219, 1.0, 0.7166, 1.0, 0.7167, 1.0, 0.7222, 1.0, 0.2781, 1.0, 0.2834, 1.0, 0.2833, 1.0, 0.2778, 1.0, 0.4666, 1.0, 0.4719, 1.0, 0.4722, 1.0, 0.4667, 1.0, 0.7834, 1.0, 0.7781, 1.0, 0.7778, 1.0, 0.7833, 1.0, 0.2219, 1.0, 0.2166, 1.0, 0.2167, 1.0, 0.2222, 1.0, 0.5281, 1.0, 0.5334, 1.0, 0.5333, 1.0, 0.5278, 1.0, 0.02806, 1.0, 0.03341, 1.0, 0.03329, 1.0, 0.02778, 1.0, 0.2834, 1.0, 0.2781, 1.0, 0.2778, 1.0, 0.2833, 1.0, 0.4719, 1.0, 0.4666, 1.0, 0.4667, 1.0, 0.4722, 1.0, 0.9719, 1.0, 0.9666, 1.0, 0.9667, 1.0, 0.9722, 1.0, 0.7166, 1.0, 0.7219, 1.0, 0.7222, 1.0, 0.7167, 1.0, 0.03341, 1.0, 0.02806, 1.0, 0.02778, 1.0, 0.03329, 1.0, 0.5334, 1.0, 0.5281, 1.0, 0.5278, 1.0, 0.5333, 1.0, 0.9666, 1.0, 0.9719, 1.0, 0.9722, 1.0, 0.9667, 1.0, 0.7528, 1.0, 0.756, 1.0, 0.744, 1.0, 0.7472, 1.0, 0.002733, 1.0, 0.002152, 1.0, 0.0, 1.0, 0.0, 1.0, 0.4972, 1.0, 0.494, 1.0, 0.506, 1.0, 0.5028, 1.0, 0.002817, 1.0, 0.006038, 1.0, 0.0, 1.0, 0.0, 1.0, 0.2472, 1.0, 0.244, 1.0, 0.256, 1.0, 0.2528, 1.0, 0.4973, 1.0, 0.4978, 1.0, 0.5022, 1.0, 0.5027, 1.0, 0.7472, 1.0, 0.744, 1.0, 0.756, 1.0, 0.7528, 1.0, 0.2473, 1.0, 0.2478, 1.0, 0.2522, 1.0, 0.2527, 1.0, 0.7522, 1.0, 0.7527, 1.0, 0.7473, 1.0, 0.7478, 1.0, 0.006038, 1.0, 0.002817, 1.0, 0.0, 1.0, 0.0, 1.0, 0.4978, 1.0, 0.4973, 1.0, 0.5027, 1.0, 0.5022, 1.0, 0.002152, 1.0, 0.002733, 1.0, 0.0, 1.0, 0.0, 1.0, 0.2478, 1.0, 0.2473, 1.0, 0.2527, 1.0, 0.2522, 1.0, 0.494, 1.0, 0.4972, 1.0, 0.5028, 1.0, 0.506, 1.0, 0.7478, 1.0, 0.7473, 1.0, 0.7527, 1.0, 0.7522, 1.0, 0.244, 1.0, 0.2472, 1.0, 0.2528, 1.0, 0.256, 1.0, 0.7781, 1.0, 0.7874, 1.0, 0.7916, 1.0, 0.7834, 1.0, 0.7658, 1.0, 0.7778, 1.0, 0.7833, 1.0, 0.7779, 1.0, 0.7834, 1.0, 0.8115, 1.0, 0.8111, 1.0, 0.7833, 1.0, 0.7527, 1.0, 0.7781, 1.0, 0.7778, 1.0, 0.7528, 1.0, 0.2166, 1.0, 0.2084, 1.0, 0.2126, 1.0, 0.2219, 1.0, 0.2221, 1.0, 0.2167, 1.0, 0.2222, 1.0, 0.2342, 1.0, 0.2219, 1.0, 0.2473, 1.0, 0.2472, 1.0, 0.2222, 1.0, 0.1885, 1.0, 0.2166, 1.0, 0.2167, 1.0, 0.1889, 1.0, 0.7219, 1.0, 0.7126, 1.0, 0.7084, 1.0, 0.7166, 1.0, 0.7342, 1.0, 0.7222, 1.0, 0.7167, 1.0, 0.7221, 1.0, 0.7166, 1.0, 0.6885, 1.0, 0.6889, 1.0, 0.7167, 1.0, 0.7473, 1.0, 0.7219, 1.0, 0.7222, 1.0, 0.7472, 1.0, 0.2781, 1.0, 0.2874, 1.0, 0.2916, 1.0, 0.2834, 1.0, 0.2658, 1.0, 0.2778, 1.0, 0.2833, 1.0, 0.2779, 1.0, 0.2834, 1.0, 0.3115, 1.0, 0.3111, 1.0, 0.2833, 1.0, 0.2527, 1.0, 0.2781, 1.0, 0.2778, 1.0, 0.2528, 1.0, 0.4666, 1.0, 0.4584, 1.0, 0.4626, 1.0, 0.4719, 1.0, 0.4721, 1.0, 0.4667, 1.0, 0.4722, 1.0, 0.4842, 1.0, 0.4719, 1.0, 0.4973, 1.0, 0.4972, 1.0, 0.4722, 1.0, 0.4385, 1.0, 0.4666, 1.0, 0.4667, 1.0, 0.4389, 1.0, 0.7834, 1.0, 0.7916, 1.0, 0.7874, 1.0, 0.7781, 1.0, 0.7779, 1.0, 0.7833, 1.0, 0.7778, 1.0, 0.7658, 1.0, 0.7781, 1.0, 0.7527, 1.0, 0.7528, 1.0, 0.7778, 1.0, 0.8115, 1.0, 0.7834, 1.0, 0.7833, 1.0, 0.8111, 1.0, 0.2219, 1.0, 0.2126, 1.0, 0.2084, 1.0, 0.2166, 1.0, 0.2342, 1.0, 0.2222, 1.0, 0.2167, 1.0, 0.2221, 1.0, 0.2166, 1.0, 0.1885, 1.0, 0.1889, 1.0, 0.2167, 1.0, 0.2473, 1.0, 0.2219, 1.0, 0.2222, 1.0, 0.2472, 1.0, 0.5281, 1.0, 0.5374, 1.0, 0.5416, 1.0, 0.5334, 1.0, 0.5158, 1.0, 0.5278, 1.0, 0.5333, 1.0, 0.5279, 1.0, 0.5334, 1.0, 0.5615, 1.0, 0.5611, 1.0, 0.5333, 1.0, 0.5027, 1.0, 0.5281, 1.0, 0.5278, 1.0, 0.5028, 1.0, 0.02806, 1.0, 0.0374, 1.0, 0.04156, 1.0, 0.03341, 1.0, 0.01577, 1.0, 0.02778, 1.0, 0.03329, 1.0, 0.02788, 1.0, 0.03341, 1.0, 0.06151, 1.0, 0.0611, 1.0, 0.03329, 1.0, 0.002733, 1.0, 0.02806, 1.0, 0.02778, 1.0, 0.002817, 1.0, 0.2834, 1.0, 0.2916, 1.0, 0.2874, 1.0, 0.2781, 1.0, 0.2779, 1.0, 0.2833, 1.0, 0.2778, 1.0, 0.2658, 1.0, 0.2781, 1.0, 0.2527, 1.0, 0.2528, 1.0, 0.2778, 1.0, 0.3115, 1.0, 0.2834, 1.0, 0.2833, 1.0, 0.3111, 1.0, 0.4719, 1.0, 0.4626, 1.0, 0.4584, 1.0, 0.4666, 1.0, 0.4842, 1.0, 0.4722, 1.0, 0.4667, 1.0, 0.4721, 1.0, 0.4666, 1.0, 0.4385, 1.0, 0.4389, 1.0, 0.4667, 1.0, 0.4973, 1.0, 0.4719, 1.0, 0.4722, 1.0, 0.4972, 1.0, 0.9719, 1.0, 0.9626, 1.0, 0.9584, 1.0, 0.9666, 1.0, 0.9842, 1.0, 0.9722, 1.0, 0.9667, 1.0, 0.9721, 1.0, 0.9666, 1.0, 0.9385, 1.0, 0.9389, 1.0, 0.9667, 1.0, 0.9973, 1.0, 0.9719, 1.0, 0.9722, 1.0, 0.9972, 1.0, 0.7166, 1.0, 0.7084, 1.0, 0.7126, 1.0, 0.7219, 1.0, 0.7221, 1.0, 0.7167, 1.0, 0.7222, 1.0, 0.7342, 1.0, 0.7219, 1.0, 0.7473, 1.0, 0.7472, 1.0, 0.7222, 1.0, 0.6885, 1.0, 0.7166, 1.0, 0.7167, 1.0, 0.6889, 1.0, 0.03341, 1.0, 0.04156, 1.0, 0.0374, 1.0, 0.02806, 1.0, 0.02788, 1.0, 0.03329, 1.0, 0.02778, 1.0, 0.01577, 1.0, 0.02806, 1.0, 0.002733, 1.0, 0.002817, 1.0, 0.02778, 1.0, 0.06151, 1.0, 0.03341, 1.0, 0.03329, 1.0, 0.0611, 1.0, 0.5334, 1.0, 0.5416, 1.0, 0.5374, 1.0, 0.5281, 1.0, 0.5279, 1.0, 0.5333, 1.0, 0.5278, 1.0, 0.5158, 1.0, 0.5281, 1.0, 0.5027, 1.0, 0.5028, 1.0, 0.5278, 1.0, 0.5615, 1.0, 0.5334, 1.0, 0.5333, 1.0, 0.5611, 1.0, 0.9666, 1.0, 0.9584, 1.0, 0.9626, 1.0, 0.9719, 1.0, 0.9721, 1.0, 0.9667, 1.0, 0.9722, 1.0, 0.9842, 1.0, 0.9719, 1.0, 0.9973, 1.0, 0.9972, 1.0, 0.9722, 1.0, 0.9385, 1.0, 0.9666, 1.0, 0.9667, 1.0, 0.9389, 1.0, 0.7478, 1.0, 0.7126, 1.0, 0.7126, 1.0, 0.7478, 1.0, 0.07896, 1.0, 0.04156, 1.0, 0.04156, 1.0, 0.07896, 1.0, 0.04156, 1.0, 0.03341, 1.0, 0.03341, 1.0, 0.04156, 1.0, 0.02806, 1.0, 0.002733, 1.0, 0.002733, 1.0, 0.02806, 1.0, 0.002733, 1.0, 0.002152, 1.0, 0.002152, 1.0, 0.002733, 1.0, 0.9626, 1.0, 0.9978, 1.0, 0.9978, 1.0, 0.9626, 1.0, 0.0, 1.0, 0.0, 1.0, 0.0, 1.0, 0.0, 1.0, 0.921, 1.0, 0.9584, 1.0, 0.9584, 1.0, 0.921, 1.0, 0.9584, 1.0, 0.9666, 1.0, 0.9666, 1.0, 0.9584, 1.0, 0.829, 1.0, 0.7916, 1.0, 0.7916, 1.0, 0.829, 1.0, 0.7916, 1.0, 0.7834, 1.0, 0.7834, 1.0, 0.7916, 1.0, 0.7874, 1.0, 0.7522, 1.0, 0.7522, 1.0, 0.7874, 1.0, 0.7522, 1.0, 0.7527, 1.0, 0.7527, 1.0, 0.7522, 1.0, 0.7219, 1.0, 0.7473, 1.0, 0.7473, 1.0, 0.7219, 1.0, 0.7473, 1.0, 0.7478, 1.0, 0.7478, 1.0, 0.7473, 1.0, 0.671, 1.0, 0.7084, 1.0, 0.7084, 1.0, 0.671, 1.0, 0.7084, 1.0, 0.7166, 1.0, 0.7166, 1.0, 0.7084, 1.0, 0.579, 1.0, 0.5416, 1.0, 0.5416, 1.0, 0.579, 1.0, 0.5416, 1.0, 0.5334, 1.0, 0.5334, 1.0, 0.5416, 1.0, 0.5374, 1.0, 0.5022, 1.0, 0.5022, 1.0, 0.5374, 1.0, 0.5022, 1.0, 0.5027, 1.0, 0.5027, 1.0, 0.5022, 1.0, 0.4719, 1.0, 0.4973, 1.0, 0.4973, 1.0, 0.4719, 1.0, 0.4973, 1.0, 0.4978, 1.0, 0.4978, 1.0, 0.4973, 1.0, 0.4385, 1.0, 0.4666, 1.0, 0.4666, 1.0, 0.4385, 1.0, 0.4666, 1.0, 0.4584, 1.0, 0.4584, 1.0, 0.4666, 1.0, 0.1885, 1.0, 0.2166, 1.0, 0.2166, 1.0, 0.1885, 1.0, 0.2166, 1.0, 0.2084, 1.0, 0.2084, 1.0, 0.2166, 1.0, 0.2219, 1.0, 0.2473, 1.0, 0.2473, 1.0, 0.2219, 1.0, 0.2473, 1.0, 0.2478, 1.0, 0.2478, 1.0, 0.2473, 1.0, 0.2874, 1.0, 0.2522, 1.0, 0.2522, 1.0, 0.2874, 1.0, 0.2522, 1.0, 0.2527, 1.0, 0.2527, 1.0, 0.2522, 1.0, 0.329, 1.0, 0.2916, 1.0, 0.2916, 1.0, 0.329, 1.0, 0.2916, 1.0, 0.2834, 1.0, 0.2834, 1.0, 0.2916, 1.0, 0.8111, 1.0, 0.7833, 1.0, 0.7833, 1.0, 0.8111, 1.0, 0.7833, 1.0, 0.7779, 1.0, 0.7779, 1.0, 0.7833, 1.0, 0.7778, 1.0, 0.7528, 1.0, 0.7528, 1.0, 0.7778, 1.0, 0.7528, 1.0, 0.756, 1.0, 0.756, 1.0, 0.7528, 1.0, 0.7342, 1.0, 0.744, 1.0, 0.744, 1.0, 0.7342, 1.0, 0.744, 1.0, 0.7472, 1.0, 0.7472, 1.0, 0.744, 1.0, 0.6889, 1.0, 0.7167, 1.0, 0.7167, 1.0, 0.6889, 1.0, 0.7167, 1.0, 0.7221, 1.0, 0.7221, 1.0, 0.7167, 1.0, 0.5611, 1.0, 0.5333, 1.0, 0.5333, 1.0, 0.5611, 1.0, 0.5333, 1.0, 0.5279, 1.0, 0.5279, 1.0, 0.5333, 1.0, 0.5158, 1.0, 0.506, 1.0, 0.506, 1.0, 0.5158, 1.0, 0.506, 1.0, 0.5028, 1.0, 0.5028, 1.0, 0.506, 1.0, 0.4722, 1.0, 0.4972, 1.0, 0.4972, 1.0, 0.4722, 1.0, 0.4972, 1.0, 0.494, 1.0, 0.494, 1.0, 0.4972, 1.0, 0.4564, 1.0, 0.4721, 1.0, 0.4721, 1.0, 0.4564, 1.0, 0.4721, 1.0, 0.4667, 1.0, 0.4667, 1.0, 0.4721, 1.0, 0.3111, 1.0, 0.2833, 1.0, 0.2833, 1.0, 0.3111, 1.0, 0.2833, 1.0, 0.2779, 1.0, 0.2779, 1.0, 0.2833, 1.0, 0.2658, 1.0, 0.256, 1.0, 0.256, 1.0, 0.2658, 1.0, 0.256, 1.0, 0.2528, 1.0, 0.2528, 1.0, 0.256, 1.0, 0.2222, 1.0, 0.2472, 1.0, 0.2472, 1.0, 0.2222, 1.0, 0.2472, 1.0, 0.244, 1.0, 0.244, 1.0, 0.2472, 1.0, 0.2064, 1.0, 0.2221, 1.0, 0.2221, 1.0, 0.2064, 1.0, 0.2221, 1.0, 0.2167, 1.0, 0.2167, 1.0, 0.2221, 1.0, 0.0611, 1.0, 0.03329, 1.0, 0.03329, 1.0, 0.0611, 1.0, 0.03329, 1.0, 0.02788, 1.0, 0.02788, 1.0, 0.03329, 1.0, 0.02778, 1.0, 0.002817, 1.0, 0.002817, 1.0, 0.02778, 1.0, 0.002817, 1.0, 0.006038, 1.0, 0.006038, 1.0, 0.002817, 1.0, 0.9842, 1.0, 0.994, 1.0, 0.994, 1.0, 0.9842, 1.0, 0.0, 1.0, 0.0, 1.0, 0.0, 1.0, 0.0, 1.0, 0.9389, 1.0, 0.9667, 1.0, 0.9667, 1.0, 0.9389, 1.0, 0.9667, 1.0, 0.9721, 1.0, 0.9721, 1.0, 0.9667, 1.0])
me_cylinder_002.use_remesh_fix_poles = True
me_cylinder_002.use_remesh_preserve_attributes = False
me_cylinder_002.update()

# ---- objects
ob_cylinder = bpy.data.objects.new('Cylinder', me_cylinder)
ob_cylinder_001 = bpy.data.objects.new('Cylinder.001', me_cylinder_002)

# ---- transforms, parenting, visibility, modifiers, constraints
ob_cylinder.location = (0.0, 0.0, 0.0)
ob_cylinder_001.location = (3.835, 0.0, 6.169)

# ---- collection membership
col_collection.objects.link(ob_cylinder)
col_collection.objects.link(ob_cylinder_001)

# ---- scene / render settings (as saved in the file)
scene.frame_start = 1; scene.frame_end = 250; scene.frame_set(1)
scene.render.engine = 'BLENDER_EEVEE_NEXT'
scene.cycles.use_denoising = False
scene.cycles.samples = 128
scene.cycles.sampling_pattern = 'TABULATED_SOBOL'
scene.cycles.use_adaptive_sampling = False
scene.cycles.use_light_tree = False
scene.view_settings.view_transform = 'Filmic'
bpy.context.view_layer.update()

# ---- added for rendering (the .blend has no active camera and no usable light): camera, sun
cam_auto = bpy.data.cameras.new('AutoCamera')
cam_auto.lens = 50.0
cam_auto.sensor_width = 36.0
cam_auto.clip_end = 1000.0
ob_auto_camera = bpy.data.objects.new('AutoCamera', cam_auto)
scene.collection.objects.link(ob_auto_camera)
ob_auto_camera.location = (18.4152, -21.5764, 20.538)
ob_auto_camera.rotation_euler = (1.09748, -7.21219e-08, 0.694738)
scene.camera = ob_auto_camera
light_auto_sun = bpy.data.lights.new('AutoSun', 'SUN')
light_auto_sun.energy = 3.0
light_auto_sun.angle = 0.0523599
ob_auto_sun = bpy.data.objects.new('AutoSun', light_auto_sun)
scene.collection.objects.link(ob_auto_sun)
ob_auto_sun.rotation_euler = (0.872665, 0.174533, 0.523599)
bpy.context.view_layer.update()
